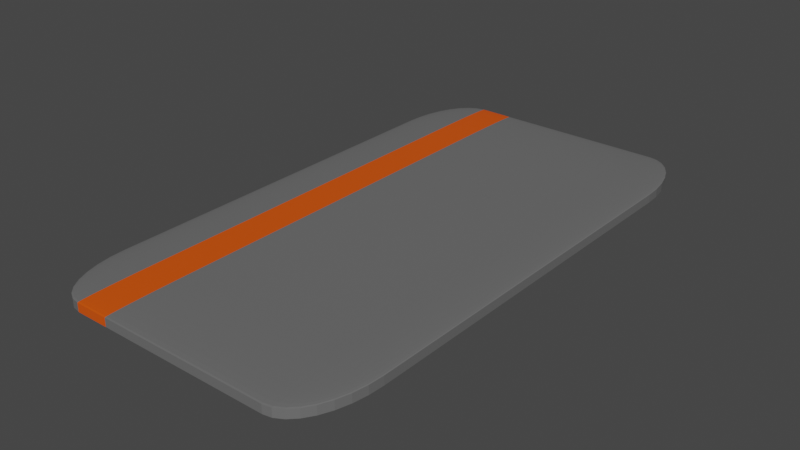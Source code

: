 # Source: OrangeKeyCard.blend  (saved by Blender 3.6.11; exported with 4.5.12 LTS)
import bpy
from mathutils import Matrix  # noqa: F401  (used for matrix-valued properties, if any)

bpy.ops.wm.read_factory_settings(use_empty=True)
scene = bpy.context.scene
scene.name = 'Scene'

# ---- collections
col_collection = bpy.data.collections.new('Collection'); scene.collection.children.link(col_collection)

# ---- materials (node trees are filled in below, after node groups)
mat_base = bpy.data.materials.new('Base')
mat_base.use_transparent_shadow = False
mat_orange = bpy.data.materials.new('Orange')
mat_orange.use_transparent_shadow = False

# ---- material node trees
mat_base.use_nodes = True; mat_base.node_tree.nodes.clear()
_N = mat_base.node_tree.nodes; _L = mat_base.node_tree.links
n0 = _N.new('ShaderNodeBsdfPrincipled'); n0.name = 'Principled BSDF'; n0.location = (10, 300)
n0.distribution = 'GGX'
n0.subsurface_method = 'RANDOM_WALK_SKIN'
n0.inputs[0].default_value = (0.1473, 0.1473, 0.1473, 1.0)
n0.inputs[3].default_value = 1.45
n0.inputs[27].default_value = (0.0, 0.0, 0.0, 1.0)
n0.inputs[28].default_value = 1.0
n1 = _N.new('ShaderNodeOutputMaterial'); n1.name = 'Material Output'; n1.location = (300, 300)
_L.new(n0.outputs[0], n1.inputs[0])
n1.is_active_output = True
mat_orange.use_nodes = True; mat_orange.node_tree.nodes.clear()
_N = mat_orange.node_tree.nodes; _L = mat_orange.node_tree.links
n0 = _N.new('ShaderNodeBsdfPrincipled'); n0.name = 'Principled BSDF'; n0.location = (10, 300)
n0.distribution = 'GGX'
n0.subsurface_method = 'RANDOM_WALK_SKIN'
n0.inputs[0].default_value = (0.7991, 0.0865, 0.0, 1.0)
n0.inputs[3].default_value = 1.45
n0.inputs[27].default_value = (0.0, 0.0, 0.0, 1.0)
n0.inputs[28].default_value = 1.0
n1 = _N.new('ShaderNodeOutputMaterial'); n1.name = 'Material Output'; n1.location = (300, 300)
_L.new(n0.outputs[0], n1.inputs[0])
n1.is_active_output = True

# ---- world
world_world = bpy.data.worlds.new('World'); scene.world = world_world
world_world.use_nodes = True; world_world.node_tree.nodes.clear()
_N = world_world.node_tree.nodes; _L = world_world.node_tree.links
n0 = _N.new('ShaderNodeOutputWorld'); n0.name = 'World Output'; n0.location = (300, 300)
n1 = _N.new('ShaderNodeBackground'); n1.name = 'Background'; n1.location = (10, 300)
n1.inputs[0].default_value = (0.05088, 0.05088, 0.05088, 1.0)
_L.new(n1.outputs[0], n0.inputs[0])
n0.is_active_output = True
world_world.color = (0.05088, 0.05088, 0.05088)
world_world.use_sun_shadow = False
world_world.sun_shadow_jitter_overblur = 0.0

# ---- meshes
me_cube_007 = bpy.data.meshes.new('Cube.007')
me_cube_007.from_pydata([(-0.71, -0.71, -1.0), (-0.71, -1.0, -0.71), (-1.0, -0.71, -0.71), (-0.71, -0.7666, -0.9944), (-0.71, -0.821, -0.9779), (-0.71, -0.8711, -0.9511), (-0.71, -0.9151, -0.9151), (-0.7666, -0.71, -0.9944), (-0.7683, -0.769, -0.9879), (-0.7684, -0.8239, -0.9702), (-0.7679, -0.8713, -0.9439), (-0.7676, -0.9109, -0.9111), (-0.821, -0.71, -0.9779), (-0.8237, -0.7691, -0.9702), (-0.8223, -0.8225, -0.9526), (-0.8189, -0.866, -0.9289), (-0.8169, -0.9006, -0.9006), (-0.8711, -0.71, -0.9511), (-0.8716, -0.7682, -0.9437), (-0.8661, -0.819, -0.9288), (-0.8582, -0.8582, -0.9105), (-0.854, -0.888, -0.888), (-0.8774, -0.8774, -0.8774), (-0.7666, -0.9944, -0.71), (-0.821, -0.9779, -0.71), (-0.8711, -0.9511, -0.71), (-0.9151, -0.9151, -0.71), (-0.71, -0.9944, -0.7666), (-0.769, -0.9879, -0.7683), (-0.8239, -0.9702, -0.7684), (-0.8713, -0.9439, -0.7679), (-0.9109, -0.9111, -0.7676), (-0.71, -0.9779, -0.821), (-0.7691, -0.9702, -0.8237), (-0.8225, -0.9526, -0.8223), (-0.866, -0.9289, -0.8189), (-0.9006, -0.9006, -0.8169), (-0.71, -0.9511, -0.8711), (-0.7682, -0.9437, -0.8716), (-0.819, -0.9288, -0.8661), (-0.8582, -0.9105, -0.8582), (-0.888, -0.888, -0.854), (-0.9944, -0.71, -0.7666), (-0.9779, -0.71, -0.821), (-0.9511, -0.71, -0.8711), (-0.9151, -0.71, -0.9151), (-0.9944, -0.7666, -0.71), (-0.9879, -0.7683, -0.769), (-0.9702, -0.7684, -0.8239), (-0.9439, -0.7679, -0.8713), (-0.9111, -0.7676, -0.9109), (-0.9779, -0.821, -0.71), (-0.9702, -0.8237, -0.7691), (-0.9526, -0.8223, -0.8225), (-0.9289, -0.8189, -0.866), (-0.9006, -0.8169, -0.9006), (-0.9511, -0.8711, -0.71), (-0.9437, -0.8716, -0.7682), (-0.9288, -0.8661, -0.819), (-0.9105, -0.8582, -0.8582), (-0.888, -0.854, -0.888), (-0.71, -1.0, 0.71), (-0.71, -0.71, 1.0), (-1.0, -0.71, 0.71), (-0.71, -0.9944, 0.7666), (-0.71, -0.9779, 0.821), (-0.71, -0.9511, 0.8711), (-0.71, -0.9151, 0.9151), (-0.7666, -0.9944, 0.71), (-0.7683, -0.9879, 0.769), (-0.7684, -0.9702, 0.8239), (-0.7679, -0.9439, 0.8713), (-0.7676, -0.9111, 0.9109), (-0.821, -0.9779, 0.71), (-0.8237, -0.9702, 0.7691), (-0.8223, -0.9526, 0.8225), (-0.8189, -0.9289, 0.866), (-0.8169, -0.9006, 0.9006), (-0.8711, -0.9511, 0.71), (-0.8716, -0.9437, 0.7682), (-0.8661, -0.9288, 0.819), (-0.8582, -0.9105, 0.8582), (-0.854, -0.888, 0.888), (-0.8774, -0.8774, 0.8774), (-0.7666, -0.71, 0.9944), (-0.821, -0.71, 0.9779), (-0.8711, -0.71, 0.9511), (-0.9151, -0.71, 0.9151), (-0.71, -0.7666, 0.9944), (-0.769, -0.7683, 0.9879), (-0.8239, -0.7684, 0.9702), (-0.8713, -0.7679, 0.9439), (-0.9109, -0.7676, 0.9111), (-0.71, -0.821, 0.9779), (-0.7691, -0.8237, 0.9702), (-0.8225, -0.8223, 0.9526), (-0.866, -0.8189, 0.9289), (-0.9006, -0.8169, 0.9006), (-0.71, -0.8711, 0.9511), (-0.7682, -0.8716, 0.9437), (-0.819, -0.8661, 0.9288), (-0.8582, -0.8582, 0.9105), (-0.888, -0.854, 0.888), (-0.9944, -0.7666, 0.71), (-0.9779, -0.821, 0.71), (-0.9511, -0.8711, 0.71), (-0.9151, -0.9151, 0.71), (-0.9944, -0.71, 0.7666), (-0.9879, -0.769, 0.7683), (-0.9702, -0.8239, 0.7684), (-0.9439, -0.8713, 0.7679), (-0.9111, -0.9109, 0.7676), (-0.9779, -0.71, 0.821), (-0.9702, -0.7691, 0.8237), (-0.9526, -0.8225, 0.8223), (-0.9289, -0.866, 0.8189), (-0.9006, -0.9006, 0.8169), (-0.9511, -0.71, 0.8711), (-0.9437, -0.7682, 0.8716), (-0.9288, -0.819, 0.8661), (-0.9105, -0.8582, 0.8582), (-0.888, -0.888, 0.854), (-0.71, 0.71, -1.0), (-1.0, 0.71, -0.71), (-0.71, 1.0, -0.71), (-0.7666, 0.71, -0.9944), (-0.821, 0.71, -0.9779), (-0.8711, 0.71, -0.9511), (-0.9151, 0.71, -0.9151), (-0.71, 0.7666, -0.9944), (-0.769, 0.7683, -0.9879), (-0.8239, 0.7684, -0.9702), (-0.8713, 0.7679, -0.9439), (-0.9109, 0.7676, -0.9111), (-0.71, 0.821, -0.9779), (-0.7691, 0.8237, -0.9702), (-0.8225, 0.8223, -0.9526), (-0.866, 0.8189, -0.9289), (-0.9006, 0.8169, -0.9006), (-0.71, 0.8711, -0.9511), (-0.7682, 0.8716, -0.9437), (-0.819, 0.8661, -0.9288), (-0.8582, 0.8582, -0.9105), (-0.888, 0.854, -0.888), (-0.8774, 0.8774, -0.8774), (-0.9944, 0.7666, -0.71), (-0.9779, 0.821, -0.71), (-0.9511, 0.8711, -0.71), (-0.9151, 0.9151, -0.71), (-0.9944, 0.71, -0.7666), (-0.9879, 0.769, -0.7683), (-0.9702, 0.8239, -0.7684), (-0.9439, 0.8713, -0.7679), (-0.9111, 0.9109, -0.7676), (-0.9779, 0.71, -0.821), (-0.9702, 0.7691, -0.8237), (-0.9526, 0.8225, -0.8223), (-0.9289, 0.866, -0.8189), (-0.9006, 0.9006, -0.8169), (-0.9511, 0.71, -0.8711), (-0.9437, 0.7682, -0.8716), (-0.9288, 0.819, -0.8661), (-0.9105, 0.8582, -0.8582), (-0.888, 0.888, -0.854), (-0.71, 0.9944, -0.7666), (-0.71, 0.9779, -0.821), (-0.71, 0.9511, -0.8711), (-0.71, 0.9151, -0.9151), (-0.7666, 0.9944, -0.71), (-0.7683, 0.9879, -0.769), (-0.7684, 0.9702, -0.8239), (-0.7679, 0.9439, -0.8713), (-0.7676, 0.9111, -0.9109), (-0.821, 0.9779, -0.71), (-0.8237, 0.9702, -0.7691), (-0.8223, 0.9526, -0.8225), (-0.8189, 0.9289, -0.866), (-0.8169, 0.9006, -0.9006), (-0.8711, 0.9511, -0.71), (-0.8716, 0.9437, -0.7682), (-0.8661, 0.9288, -0.819), (-0.8582, 0.9105, -0.8582), (-0.854, 0.888, -0.888), (-0.71, 0.71, 1.0), (-0.71, 1.0, 0.71), (-1.0, 0.71, 0.71), (-0.71, 0.7666, 0.9944), (-0.71, 0.821, 0.9779), (-0.71, 0.8711, 0.9511), (-0.71, 0.9151, 0.9151), (-0.7666, 0.71, 0.9944), (-0.7683, 0.769, 0.9879), (-0.7684, 0.8239, 0.9702), (-0.7679, 0.8713, 0.9439), (-0.7676, 0.9109, 0.9111), (-0.821, 0.71, 0.9779), (-0.8237, 0.7691, 0.9702), (-0.8223, 0.8225, 0.9526), (-0.8189, 0.866, 0.9289), (-0.8169, 0.9006, 0.9006), (-0.8711, 0.71, 0.9511), (-0.8716, 0.7682, 0.9437), (-0.8661, 0.819, 0.9288), (-0.8582, 0.8582, 0.9105), (-0.854, 0.888, 0.888), (-0.8774, 0.8774, 0.8774), (-0.7666, 0.9944, 0.71), (-0.821, 0.9779, 0.71), (-0.8711, 0.9511, 0.71), (-0.9151, 0.9151, 0.71), (-0.71, 0.9944, 0.7666), (-0.769, 0.9879, 0.7683), (-0.8239, 0.9702, 0.7684), (-0.8713, 0.9439, 0.7679), (-0.9109, 0.9111, 0.7676), (-0.71, 0.9779, 0.821), (-0.7691, 0.9702, 0.8237), (-0.8225, 0.9526, 0.8223), (-0.866, 0.9289, 0.8189), (-0.9006, 0.9006, 0.8169), (-0.71, 0.9511, 0.8711), (-0.7682, 0.9437, 0.8716), (-0.819, 0.9288, 0.8661), (-0.8582, 0.9105, 0.8582), (-0.888, 0.888, 0.854), (-0.9944, 0.71, 0.7666), (-0.9779, 0.71, 0.821), (-0.9511, 0.71, 0.8711), (-0.9151, 0.71, 0.9151), (-0.9944, 0.7666, 0.71), (-0.9879, 0.7683, 0.769), (-0.9702, 0.7684, 0.8239), (-0.9439, 0.7679, 0.8713), (-0.9111, 0.7676, 0.9109), (-0.9779, 0.821, 0.71), (-0.9702, 0.8237, 0.7691), (-0.9526, 0.8223, 0.8225), (-0.9289, 0.8189, 0.866), (-0.9006, 0.8169, 0.9006), (-0.9511, 0.8711, 0.71), (-0.9437, 0.8716, 0.7682), (-0.9288, 0.8661, 0.819), (-0.9105, 0.8582, 0.8582), (-0.888, 0.854, 0.888), (0.71, -0.71, -1.0), (1.0, -0.71, -0.71), (0.71, -1.0, -0.71), (0.7666, -0.71, -0.9944), (0.821, -0.71, -0.9779), (0.8711, -0.71, -0.9511), (0.9151, -0.71, -0.9151), (0.71, -0.7666, -0.9944), (0.769, -0.7683, -0.9879), (0.8239, -0.7684, -0.9702), (0.8713, -0.7679, -0.9439), (0.9109, -0.7676, -0.9111), (0.71, -0.821, -0.9779), (0.7691, -0.8237, -0.9702), (0.8225, -0.8223, -0.9526), (0.866, -0.8189, -0.9289), (0.9006, -0.8169, -0.9006), (0.71, -0.8711, -0.9511), (0.7682, -0.8716, -0.9437), (0.819, -0.8661, -0.9288), (0.8582, -0.8582, -0.9105), (0.888, -0.854, -0.888), (0.8774, -0.8774, -0.8774), (0.9944, -0.7666, -0.71), (0.9779, -0.821, -0.71), (0.9511, -0.8711, -0.71), (0.9151, -0.9151, -0.71), (0.9944, -0.71, -0.7666), (0.9879, -0.769, -0.7683), (0.9702, -0.8239, -0.7684), (0.9439, -0.8713, -0.7679), (0.9111, -0.9109, -0.7676), (0.9779, -0.71, -0.821), (0.9702, -0.7691, -0.8237), (0.9526, -0.8225, -0.8223), (0.9289, -0.866, -0.8189), (0.9006, -0.9006, -0.8169), (0.9511, -0.71, -0.8711), (0.9437, -0.7682, -0.8716), (0.9288, -0.819, -0.8661), (0.9105, -0.8582, -0.8582), (0.888, -0.888, -0.854), (0.71, -0.9944, -0.7666), (0.71, -0.9779, -0.821), (0.71, -0.9511, -0.8711), (0.71, -0.9151, -0.9151), (0.7666, -0.9944, -0.71), (0.7683, -0.9879, -0.769), (0.7684, -0.9702, -0.8239), (0.7679, -0.9439, -0.8713), (0.7676, -0.9111, -0.9109), (0.821, -0.9779, -0.71), (0.8237, -0.9702, -0.7691), (0.8223, -0.9526, -0.8225), (0.8189, -0.9289, -0.866), (0.8169, -0.9006, -0.9006), (0.8711, -0.9511, -0.71), (0.8716, -0.9437, -0.7682), (0.8661, -0.9288, -0.819), (0.8582, -0.9105, -0.8582), (0.854, -0.888, -0.888), (0.71, -0.71, 1.0), (0.71, -1.0, 0.71), (1.0, -0.71, 0.71), (0.71, -0.7666, 0.9944), (0.71, -0.821, 0.9779), (0.71, -0.8711, 0.9511), (0.71, -0.9151, 0.9151), (0.7666, -0.71, 0.9944), (0.7683, -0.769, 0.9879), (0.7684, -0.8239, 0.9702), (0.7679, -0.8713, 0.9439), (0.7676, -0.9109, 0.9111), (0.821, -0.71, 0.9779), (0.8237, -0.7691, 0.9702), (0.8223, -0.8225, 0.9526), (0.8189, -0.866, 0.9289), (0.8169, -0.9006, 0.9006), (0.8711, -0.71, 0.9511), (0.8716, -0.7682, 0.9437), (0.8661, -0.819, 0.9288), (0.8582, -0.8582, 0.9105), (0.854, -0.888, 0.888), (0.8774, -0.8774, 0.8774), (0.7666, -0.9944, 0.71), (0.821, -0.9779, 0.71), (0.8711, -0.9511, 0.71), (0.9151, -0.9151, 0.71), (0.71, -0.9944, 0.7666), (0.769, -0.9879, 0.7683), (0.8239, -0.9702, 0.7684), (0.8713, -0.9439, 0.7679), (0.9109, -0.9111, 0.7676), (0.71, -0.9779, 0.821), (0.7691, -0.9702, 0.8237), (0.8225, -0.9526, 0.8223), (0.866, -0.9289, 0.8189), (0.9006, -0.9006, 0.8169), (0.71, -0.9511, 0.8711), (0.7682, -0.9437, 0.8716), (0.819, -0.9288, 0.8661), (0.8582, -0.9105, 0.8582), (0.888, -0.888, 0.854), (0.9944, -0.71, 0.7666), (0.9779, -0.71, 0.821), (0.9511, -0.71, 0.8711), (0.9151, -0.71, 0.9151), (0.9944, -0.7666, 0.71), (0.9879, -0.7683, 0.769), (0.9702, -0.7684, 0.8239), (0.9439, -0.7679, 0.8713), (0.9111, -0.7676, 0.9109), (0.9779, -0.821, 0.71), (0.9702, -0.8237, 0.7691), (0.9526, -0.8223, 0.8225), (0.9289, -0.8189, 0.866), (0.9006, -0.8169, 0.9006), (0.9511, -0.8711, 0.71), (0.9437, -0.8716, 0.7682), (0.9288, -0.8661, 0.819), (0.9105, -0.8582, 0.8582), (0.888, -0.854, 0.888), (0.71, 0.71, -1.0), (0.71, 1.0, -0.71), (1.0, 0.71, -0.71), (0.71, 0.7666, -0.9944), (0.71, 0.821, -0.9779), (0.71, 0.8711, -0.9511), (0.71, 0.9151, -0.9151), (0.7666, 0.71, -0.9944), (0.7683, 0.769, -0.9879), (0.7684, 0.8239, -0.9702), (0.7679, 0.8713, -0.9439), (0.7676, 0.9109, -0.9111), (0.821, 0.71, -0.9779), (0.8237, 0.7691, -0.9702), (0.8223, 0.8225, -0.9526), (0.8189, 0.866, -0.9289), (0.8169, 0.9006, -0.9006), (0.8711, 0.71, -0.9511), (0.8716, 0.7682, -0.9437), (0.8661, 0.819, -0.9288), (0.8582, 0.8582, -0.9105), (0.854, 0.888, -0.888), (0.8774, 0.8774, -0.8774), (0.7666, 0.9944, -0.71), (0.821, 0.9779, -0.71), (0.8711, 0.9511, -0.71), (0.9151, 0.9151, -0.71), (0.71, 0.9944, -0.7666), (0.769, 0.9879, -0.7683), (0.8239, 0.9702, -0.7684), (0.8713, 0.9439, -0.7679), (0.9109, 0.9111, -0.7676), (0.71, 0.9779, -0.821), (0.7691, 0.9702, -0.8237), (0.8225, 0.9526, -0.8223), (0.866, 0.9289, -0.8189), (0.9006, 0.9006, -0.8169), (0.71, 0.9511, -0.8711), (0.7682, 0.9437, -0.8716), (0.819, 0.9288, -0.8661), (0.8582, 0.9105, -0.8582), (0.888, 0.888, -0.854), (0.9944, 0.71, -0.7666), (0.9779, 0.71, -0.821), (0.9511, 0.71, -0.8711), (0.9151, 0.71, -0.9151), (0.9944, 0.7666, -0.71), (0.9879, 0.7683, -0.769), (0.9702, 0.7684, -0.8239), (0.9439, 0.7679, -0.8713), (0.9111, 0.7676, -0.9109), (0.9779, 0.821, -0.71), (0.9702, 0.8237, -0.7691), (0.9526, 0.8223, -0.8225), (0.9289, 0.8189, -0.866), (0.9006, 0.8169, -0.9006), (0.9511, 0.8711, -0.71), (0.9437, 0.8716, -0.7682), (0.9288, 0.8661, -0.819), (0.9105, 0.8582, -0.8582), (0.888, 0.854, -0.888), (0.71, 0.71, 1.0), (1.0, 0.71, 0.71), (0.71, 1.0, 0.71), (0.7666, 0.71, 0.9944), (0.821, 0.71, 0.9779), (0.8711, 0.71, 0.9511), (0.9151, 0.71, 0.9151), (0.71, 0.7666, 0.9944), (0.769, 0.7683, 0.9879), (0.8239, 0.7684, 0.9702), (0.8713, 0.7679, 0.9439), (0.9109, 0.7676, 0.9111), (0.71, 0.821, 0.9779), (0.7691, 0.8237, 0.9702), (0.8225, 0.8223, 0.9526), (0.866, 0.8189, 0.9289), (0.9006, 0.8169, 0.9006), (0.71, 0.8711, 0.9511), (0.7682, 0.8716, 0.9437), (0.819, 0.8661, 0.9288), (0.8582, 0.8582, 0.9105), (0.888, 0.854, 0.888), (0.8774, 0.8774, 0.8774), (0.9944, 0.7666, 0.71), (0.9779, 0.821, 0.71), (0.9511, 0.8711, 0.71), (0.9151, 0.9151, 0.71), (0.9944, 0.71, 0.7666), (0.9879, 0.769, 0.7683), (0.9702, 0.8239, 0.7684), (0.9439, 0.8713, 0.7679), (0.9111, 0.9109, 0.7676), (0.9779, 0.71, 0.821), (0.9702, 0.7691, 0.8237), (0.9526, 0.8225, 0.8223), (0.9289, 0.866, 0.8189), (0.9006, 0.9006, 0.8169), (0.9511, 0.71, 0.8711), (0.9437, 0.7682, 0.8716), (0.9288, 0.819, 0.8661), (0.9105, 0.8582, 0.8582), (0.888, 0.888, 0.854), (0.71, 0.9944, 0.7666), (0.71, 0.9779, 0.821), (0.71, 0.9511, 0.8711), (0.71, 0.9151, 0.9151), (0.7666, 0.9944, 0.71), (0.7683, 0.9879, 0.769), (0.7684, 0.9702, 0.8239), (0.7679, 0.9439, 0.8713), (0.7676, 0.9111, 0.9109), (0.821, 0.9779, 0.71), (0.8237, 0.9702, 0.7691), (0.8223, 0.9526, 0.8225), (0.8189, 0.9289, 0.866), (0.8169, 0.9006, 0.9006), (0.8711, 0.9511, 0.71), (0.8716, 0.9437, 0.7682), (0.8661, 0.9288, 0.819), (0.8582, 0.9105, 0.8582), (0.854, 0.888, 0.888), (-0.2367, 0.71, -1.0), (-0.71, 0.71, -1.0), (-0.71, 0.7666, -0.9944), (-0.2367, 0.7666, -0.9944), (-0.71, 0.821, -0.9779), (-0.2367, 0.821, -0.9779), (-0.71, 0.8711, -0.9511), (-0.2367, 0.8711, -0.9511), (-0.71, 0.9151, -0.9151), (-0.2367, 0.9151, -0.9151), (-0.71, 0.9511, -0.8711), (-0.2367, 0.9511, -0.8711), (-0.71, 0.9779, -0.821), (-0.2367, 0.9779, -0.821), (-0.71, 0.9944, -0.7666), (-0.2367, 0.9944, -0.7666), (-0.71, 1.0, -0.71), (-0.2367, 1.0, -0.71), (-0.71, 0.71, 1.0), (-0.2367, 0.71, 1.0), (-0.2367, 0.7666, 0.9944), (-0.71, 0.7666, 0.9944), (-0.2367, 0.821, 0.9779), (-0.71, 0.821, 0.9779), (-0.2367, 0.8711, 0.9511), (-0.71, 0.8711, 0.9511), (-0.2367, 0.9151, 0.9151), (-0.71, 0.9151, 0.9151), (-0.2367, 0.9511, 0.8711), (-0.71, 0.9511, 0.8711), (-0.2367, 0.9779, 0.821), (-0.71, 0.9779, 0.821), (-0.2367, 0.9944, 0.7666), (-0.71, 0.9944, 0.7666), (-0.2367, 1.0, 0.71), (-0.71, 1.0, 0.71), (-0.71, -0.71, -1.0), (-0.2367, -0.71, -1.0), (-0.2367, -0.7666, -0.9944), (-0.71, -0.7666, -0.9944), (-0.2367, -0.821, -0.9779), (-0.71, -0.821, -0.9779), (-0.2367, -0.8711, -0.9511), (-0.71, -0.8711, -0.9511), (-0.2367, -0.9151, -0.9151), (-0.71, -0.9151, -0.9151), (-0.2367, -0.9511, -0.8711), (-0.71, -0.9511, -0.8711), (-0.2367, -0.9779, -0.821), (-0.71, -0.9779, -0.821), (-0.2367, -0.9944, -0.7666), (-0.71, -0.9944, -0.7666), (-0.2367, -1.0, -0.71), (-0.71, -1.0, -0.71), (-0.2367, -0.71, 1.0), (-0.71, -0.71, 1.0), (-0.71, -0.7666, 0.9944), (-0.2367, -0.7666, 0.9944), (-0.71, -0.821, 0.9779), (-0.2367, -0.821, 0.9779), (-0.71, -0.8711, 0.9511), (-0.2367, -0.8711, 0.9511), (-0.71, -0.9151, 0.9151), (-0.2367, -0.9151, 0.9151), (-0.71, -0.9511, 0.8711), (-0.2367, -0.9511, 0.8711), (-0.71, -0.9779, 0.821), (-0.2367, -0.9779, 0.821), (-0.71, -0.9944, 0.7666), (-0.2367, -0.9944, 0.7666), (-0.71, -1.0, 0.71), (-0.2367, -1.0, 0.71), (-0.4722, 0.71, -1.0), (-0.4722, 0.7666, -0.9944), (-0.4722, 0.821, -0.9779), (-0.4722, 0.8711, -0.9511), (-0.4722, 0.9151, -0.9151), (-0.4722, 0.9511, -0.8711), (-0.4722, 0.9779, -0.821), (-0.4722, 0.9944, -0.7666), (-0.4722, 1.0, -0.71), (-0.4722, 0.71, 1.0), (-0.4722, 0.7666, 0.9944), (-0.4722, 0.821, 0.9779), (-0.4722, 0.8711, 0.9511), (-0.4722, 0.9151, 0.9151), (-0.4722, 0.9511, 0.8711), (-0.4722, 0.9779, 0.821), (-0.4722, 0.9944, 0.7666), (-0.4722, 1.0, 0.71), (-0.4722, -0.71, -1.0), (-0.4722, -0.7666, -0.9944), (-0.4722, -0.821, -0.9779), (-0.4722, -0.8711, -0.9511), (-0.4722, -0.9151, -0.9151), (-0.4722, -0.9511, -0.8711), (-0.4722, -0.9779, -0.821), (-0.4722, -0.9944, -0.7666), (-0.4722, -1.0, -0.71), (-0.4722, -0.71, 1.0), (-0.4722, -0.7666, 0.9944), (-0.4722, -0.821, 0.9779), (-0.4722, -0.8711, 0.9511), (-0.4722, -0.9151, 0.9151), (-0.4722, -0.9511, 0.8711), (-0.4722, -0.9779, 0.821), (-0.4722, -0.9944, 0.7666), (-0.4722, -1.0, 0.71)], [], [(541, 558, 61, 1), (368, 428, 307, 245), (506, 183, 62, 543), (2, 63, 185, 123), (505, 522, 429, 367), (0, 3, 8, 7), (3, 4, 9, 8), (4, 5, 10, 9), (5, 6, 11, 10), (7, 8, 13, 12), (8, 9, 14, 13), (9, 10, 15, 14), (10, 11, 16, 15), (12, 13, 18, 17), (13, 14, 19, 18), (14, 15, 20, 19), (15, 16, 21, 20), (17, 18, 50, 45), (18, 19, 55, 50), (19, 20, 60, 55), (20, 21, 22, 60), (1, 23, 28, 27), (23, 24, 29, 28), (24, 25, 30, 29), (25, 26, 31, 30), (27, 28, 33, 32), (28, 29, 34, 33), (29, 30, 35, 34), (30, 31, 36, 35), (32, 33, 38, 37), (33, 34, 39, 38), (34, 35, 40, 39), (35, 36, 41, 40), (37, 38, 11, 6), (38, 39, 16, 11), (39, 40, 21, 16), (40, 41, 22, 21), (2, 42, 47, 46), (42, 43, 48, 47), (43, 44, 49, 48), (44, 45, 50, 49), (46, 47, 52, 51), (47, 48, 53, 52), (48, 49, 54, 53), (49, 50, 55, 54), (51, 52, 57, 56), (52, 53, 58, 57), (53, 54, 59, 58), (54, 55, 60, 59), (56, 57, 31, 26), (57, 58, 36, 31), (58, 59, 41, 36), (59, 60, 22, 41), (61, 64, 69, 68), (64, 65, 70, 69), (65, 66, 71, 70), (66, 67, 72, 71), (68, 69, 74, 73), (69, 70, 75, 74), (70, 71, 76, 75), (71, 72, 77, 76), (73, 74, 79, 78), (74, 75, 80, 79), (75, 76, 81, 80), (76, 77, 82, 81), (78, 79, 111, 106), (79, 80, 116, 111), (80, 81, 121, 116), (81, 82, 83, 121), (62, 84, 89, 88), (84, 85, 90, 89), (85, 86, 91, 90), (86, 87, 92, 91), (88, 89, 94, 93), (89, 90, 95, 94), (90, 91, 96, 95), (91, 92, 97, 96), (93, 94, 99, 98), (94, 95, 100, 99), (95, 96, 101, 100), (96, 97, 102, 101), (98, 99, 72, 67), (99, 100, 77, 72), (100, 101, 82, 77), (101, 102, 83, 82), (63, 103, 108, 107), (103, 104, 109, 108), (104, 105, 110, 109), (105, 106, 111, 110), (107, 108, 113, 112), (108, 109, 114, 113), (109, 110, 115, 114), (110, 111, 116, 115), (112, 113, 118, 117), (113, 114, 119, 118), (114, 115, 120, 119), (115, 116, 121, 120), (117, 118, 92, 87), (118, 119, 97, 92), (119, 120, 102, 97), (120, 121, 83, 102), (122, 125, 130, 129), (125, 126, 131, 130), (126, 127, 132, 131), (127, 128, 133, 132), (129, 130, 135, 134), (130, 131, 136, 135), (131, 132, 137, 136), (132, 133, 138, 137), (134, 135, 140, 139), (135, 136, 141, 140), (136, 137, 142, 141), (137, 138, 143, 142), (139, 140, 172, 167), (140, 141, 177, 172), (141, 142, 182, 177), (142, 143, 144, 182), (123, 145, 150, 149), (145, 146, 151, 150), (146, 147, 152, 151), (147, 148, 153, 152), (149, 150, 155, 154), (150, 151, 156, 155), (151, 152, 157, 156), (152, 153, 158, 157), (154, 155, 160, 159), (155, 156, 161, 160), (156, 157, 162, 161), (157, 158, 163, 162), (159, 160, 133, 128), (160, 161, 138, 133), (161, 162, 143, 138), (162, 163, 144, 143), (124, 164, 169, 168), (164, 165, 170, 169), (165, 166, 171, 170), (166, 167, 172, 171), (168, 169, 174, 173), (169, 170, 175, 174), (170, 171, 176, 175), (171, 172, 177, 176), (173, 174, 179, 178), (174, 175, 180, 179), (175, 176, 181, 180), (176, 177, 182, 181), (178, 179, 153, 148), (179, 180, 158, 153), (180, 181, 163, 158), (181, 182, 144, 163), (183, 186, 191, 190), (186, 187, 192, 191), (187, 188, 193, 192), (188, 189, 194, 193), (190, 191, 196, 195), (191, 192, 197, 196), (192, 193, 198, 197), (193, 194, 199, 198), (195, 196, 201, 200), (196, 197, 202, 201), (197, 198, 203, 202), (198, 199, 204, 203), (200, 201, 233, 228), (201, 202, 238, 233), (202, 203, 243, 238), (203, 204, 205, 243), (184, 206, 211, 210), (206, 207, 212, 211), (207, 208, 213, 212), (208, 209, 214, 213), (210, 211, 216, 215), (211, 212, 217, 216), (212, 213, 218, 217), (213, 214, 219, 218), (215, 216, 221, 220), (216, 217, 222, 221), (217, 218, 223, 222), (218, 219, 224, 223), (220, 221, 194, 189), (221, 222, 199, 194), (222, 223, 204, 199), (223, 224, 205, 204), (185, 225, 230, 229), (225, 226, 231, 230), (226, 227, 232, 231), (227, 228, 233, 232), (229, 230, 235, 234), (230, 231, 236, 235), (231, 232, 237, 236), (232, 233, 238, 237), (234, 235, 240, 239), (235, 236, 241, 240), (236, 237, 242, 241), (237, 238, 243, 242), (239, 240, 214, 209), (240, 241, 219, 214), (241, 242, 224, 219), (242, 243, 205, 224), (244, 247, 252, 251), (247, 248, 253, 252), (248, 249, 254, 253), (249, 250, 255, 254), (251, 252, 257, 256), (252, 253, 258, 257), (253, 254, 259, 258), (254, 255, 260, 259), (256, 257, 262, 261), (257, 258, 263, 262), (258, 259, 264, 263), (259, 260, 265, 264), (261, 262, 294, 289), (262, 263, 299, 294), (263, 264, 304, 299), (264, 265, 266, 304), (245, 267, 272, 271), (267, 268, 273, 272), (268, 269, 274, 273), (269, 270, 275, 274), (271, 272, 277, 276), (272, 273, 278, 277), (273, 274, 279, 278), (274, 275, 280, 279), (276, 277, 282, 281), (277, 278, 283, 282), (278, 279, 284, 283), (279, 280, 285, 284), (281, 282, 255, 250), (282, 283, 260, 255), (283, 284, 265, 260), (284, 285, 266, 265), (246, 286, 291, 290), (286, 287, 292, 291), (287, 288, 293, 292), (288, 289, 294, 293), (290, 291, 296, 295), (291, 292, 297, 296), (292, 293, 298, 297), (293, 294, 299, 298), (295, 296, 301, 300), (296, 297, 302, 301), (297, 298, 303, 302), (298, 299, 304, 303), (300, 301, 275, 270), (301, 302, 280, 275), (302, 303, 285, 280), (303, 304, 266, 285), (305, 308, 313, 312), (308, 309, 314, 313), (309, 310, 315, 314), (310, 311, 316, 315), (312, 313, 318, 317), (313, 314, 319, 318), (314, 315, 320, 319), (315, 316, 321, 320), (317, 318, 323, 322), (318, 319, 324, 323), (319, 320, 325, 324), (320, 321, 326, 325), (322, 323, 355, 350), (323, 324, 360, 355), (324, 325, 365, 360), (325, 326, 327, 365), (306, 328, 333, 332), (328, 329, 334, 333), (329, 330, 335, 334), (330, 331, 336, 335), (332, 333, 338, 337), (333, 334, 339, 338), (334, 335, 340, 339), (335, 336, 341, 340), (337, 338, 343, 342), (338, 339, 344, 343), (339, 340, 345, 344), (340, 341, 346, 345), (342, 343, 316, 311), (343, 344, 321, 316), (344, 345, 326, 321), (345, 346, 327, 326), (307, 347, 352, 351), (347, 348, 353, 352), (348, 349, 354, 353), (349, 350, 355, 354), (351, 352, 357, 356), (352, 353, 358, 357), (353, 354, 359, 358), (354, 355, 360, 359), (356, 357, 362, 361), (357, 358, 363, 362), (358, 359, 364, 363), (359, 360, 365, 364), (361, 362, 336, 331), (362, 363, 341, 336), (363, 364, 346, 341), (364, 365, 327, 346), (366, 369, 374, 373), (369, 370, 375, 374), (370, 371, 376, 375), (371, 372, 377, 376), (373, 374, 379, 378), (374, 375, 380, 379), (375, 376, 381, 380), (376, 377, 382, 381), (378, 379, 384, 383), (379, 380, 385, 384), (380, 381, 386, 385), (381, 382, 387, 386), (383, 384, 416, 411), (384, 385, 421, 416), (385, 386, 426, 421), (386, 387, 388, 426), (367, 389, 394, 393), (389, 390, 395, 394), (390, 391, 396, 395), (391, 392, 397, 396), (393, 394, 399, 398), (394, 395, 400, 399), (395, 396, 401, 400), (396, 397, 402, 401), (398, 399, 404, 403), (399, 400, 405, 404), (400, 401, 406, 405), (401, 402, 407, 406), (403, 404, 377, 372), (404, 405, 382, 377), (405, 406, 387, 382), (406, 407, 388, 387), (368, 408, 413, 412), (408, 409, 414, 413), (409, 410, 415, 414), (410, 411, 416, 415), (412, 413, 418, 417), (413, 414, 419, 418), (414, 415, 420, 419), (415, 416, 421, 420), (417, 418, 423, 422), (418, 419, 424, 423), (419, 420, 425, 424), (420, 421, 426, 425), (422, 423, 397, 392), (423, 424, 402, 397), (424, 425, 407, 402), (425, 426, 388, 407), (427, 430, 435, 434), (430, 431, 436, 435), (431, 432, 437, 436), (432, 433, 438, 437), (434, 435, 440, 439), (435, 436, 441, 440), (436, 437, 442, 441), (437, 438, 443, 442), (439, 440, 445, 444), (440, 441, 446, 445), (441, 442, 447, 446), (442, 443, 448, 447), (444, 445, 477, 472), (445, 446, 482, 477), (446, 447, 487, 482), (447, 448, 449, 487), (428, 450, 455, 454), (450, 451, 456, 455), (451, 452, 457, 456), (452, 453, 458, 457), (454, 455, 460, 459), (455, 456, 461, 460), (456, 457, 462, 461), (457, 458, 463, 462), (459, 460, 465, 464), (460, 461, 466, 465), (461, 462, 467, 466), (462, 463, 468, 467), (464, 465, 438, 433), (465, 466, 443, 438), (466, 467, 448, 443), (467, 468, 449, 448), (429, 469, 474, 473), (469, 470, 475, 474), (470, 471, 476, 475), (471, 472, 477, 476), (473, 474, 479, 478), (474, 475, 480, 479), (475, 476, 481, 480), (476, 477, 482, 481), (478, 479, 484, 483), (479, 480, 485, 484), (480, 481, 486, 485), (481, 482, 487, 486), (483, 484, 458, 453), (484, 485, 463, 458), (485, 486, 468, 463), (486, 487, 449, 468), (122, 0, 7, 125), (125, 7, 12, 126), (126, 12, 17, 127), (127, 17, 45, 128), (128, 45, 44, 159), (159, 44, 43, 154), (154, 43, 42, 149), (149, 42, 2, 123), (1, 61, 68, 23), (23, 68, 73, 24), (24, 73, 78, 25), (25, 78, 106, 26), (26, 106, 105, 56), (56, 105, 104, 51), (51, 104, 103, 46), (46, 103, 63, 2), (62, 183, 190, 84), (84, 190, 195, 85), (85, 195, 200, 86), (86, 200, 228, 87), (87, 228, 227, 117), (117, 227, 226, 112), (112, 226, 225, 107), (107, 225, 185, 63), (184, 124, 168, 206), (206, 168, 173, 207), (207, 173, 178, 208), (208, 178, 148, 209), (209, 148, 147, 239), (239, 147, 146, 234), (234, 146, 145, 229), (229, 145, 123, 185), (489, 122, 129, 490), (490, 129, 134, 492), (492, 134, 139, 494), (494, 139, 167, 496), (496, 167, 166, 498), (498, 166, 165, 500), (500, 165, 164, 502), (502, 164, 124, 504), (507, 427, 434, 508), (508, 434, 439, 510), (510, 439, 444, 512), (512, 444, 472, 514), (514, 472, 471, 516), (516, 471, 470, 518), (518, 470, 469, 520), (520, 469, 429, 522), (428, 368, 412, 450), (450, 412, 417, 451), (451, 417, 422, 452), (452, 422, 392, 453), (453, 392, 391, 483), (483, 391, 390, 478), (478, 390, 389, 473), (473, 389, 367, 429), (244, 366, 373, 247), (247, 373, 378, 248), (248, 378, 383, 249), (249, 383, 411, 250), (250, 411, 410, 281), (281, 410, 409, 276), (276, 409, 408, 271), (271, 408, 368, 245), (427, 305, 312, 430), (430, 312, 317, 431), (431, 317, 322, 432), (432, 322, 350, 433), (433, 350, 349, 464), (464, 349, 348, 459), (459, 348, 347, 454), (454, 347, 307, 428), (306, 246, 290, 328), (328, 290, 295, 329), (329, 295, 300, 330), (330, 300, 270, 331), (331, 270, 269, 361), (361, 269, 268, 356), (356, 268, 267, 351), (351, 267, 245, 307), (525, 244, 251, 526), (526, 251, 256, 528), (528, 256, 261, 530), (530, 261, 289, 532), (532, 289, 288, 534), (534, 288, 287, 536), (536, 287, 286, 538), (538, 286, 246, 540), (543, 62, 88, 544), (544, 88, 93, 546), (546, 93, 98, 548), (548, 98, 67, 550), (550, 67, 66, 552), (552, 66, 65, 554), (554, 65, 64, 556), (556, 64, 61, 558), (488, 366, 244, 525), (122, 489, 524, 0), (560, 488, 525, 578), (332, 557, 559, 306), (594, 556, 558, 595), (337, 555, 557, 332), (593, 554, 556, 594), (342, 553, 555, 337), (592, 552, 554, 593), (311, 551, 553, 342), (591, 550, 552, 592), (310, 549, 551, 311), (590, 548, 550, 591), (309, 547, 549, 310), (589, 546, 548, 590), (308, 545, 547, 309), (588, 544, 546, 589), (305, 542, 545, 308), (587, 543, 544, 588), (27, 539, 541, 1), (585, 538, 540, 586), (32, 537, 539, 27), (584, 536, 538, 585), (37, 535, 537, 32), (583, 534, 536, 584), (6, 533, 535, 37), (582, 532, 534, 583), (5, 531, 533, 6), (581, 530, 532, 582), (4, 529, 531, 5), (580, 528, 530, 581), (3, 527, 529, 4), (579, 526, 528, 580), (0, 524, 527, 3), (578, 525, 526, 579), (210, 521, 523, 184), (576, 520, 522, 577), (215, 519, 521, 210), (575, 518, 520, 576), (220, 517, 519, 215), (574, 516, 518, 575), (189, 515, 517, 220), (573, 514, 516, 574), (188, 513, 515, 189), (572, 512, 514, 573), (187, 511, 513, 188), (571, 510, 512, 572), (186, 509, 511, 187), (570, 508, 510, 571), (183, 506, 509, 186), (569, 507, 508, 570), (393, 503, 505, 367), (567, 502, 504, 568), (398, 501, 503, 393), (566, 500, 502, 567), (403, 499, 501, 398), (565, 498, 500, 566), (372, 497, 499, 403), (564, 496, 498, 565), (371, 495, 497, 372), (563, 494, 496, 564), (370, 493, 495, 371), (562, 492, 494, 563), (369, 491, 493, 370), (561, 490, 492, 562), (366, 488, 491, 369), (560, 489, 490, 561), (124, 184, 523, 504), (568, 577, 522, 505), (427, 507, 542, 305), (569, 506, 543, 587), (246, 306, 559, 540), (586, 595, 558, 541), (540, 559, 595, 586), (507, 569, 587, 542), (504, 523, 577, 568), (488, 560, 561, 491), (491, 561, 562, 493), (493, 562, 563, 495), (495, 563, 564, 497), (497, 564, 565, 499), (499, 565, 566, 501), (501, 566, 567, 503), (503, 567, 568, 505), (506, 569, 570, 509), (509, 570, 571, 511), (511, 571, 572, 513), (513, 572, 573, 515), (515, 573, 574, 517), (517, 574, 575, 519), (519, 575, 576, 521), (521, 576, 577, 523), (524, 578, 579, 527), (527, 579, 580, 529), (529, 580, 581, 531), (531, 581, 582, 533), (533, 582, 583, 535), (535, 583, 584, 537), (537, 584, 585, 539), (539, 585, 586, 541), (542, 587, 588, 545), (545, 588, 589, 547), (547, 589, 590, 549), (549, 590, 591, 551), (551, 591, 592, 553), (553, 592, 593, 555), (555, 593, 594, 557), (557, 594, 595, 559), (489, 560, 578, 524)])
me_cube_007.polygons.foreach_set('material_index', [0, 0, 0, 0, 0, 0, 0, 0, 0, 0, 0, 0, 0, 0, 0, 0, 0, 0, 0, 0, 0, 0, 0, 0, 0, 0, 0, 0, 0, 0, 0, 0, 0, 0, 0, 0, 0, 0, 0, 0, 0, 0, 0, 0, 0, 0, 0, 0, 0, 0, 0, 0, 0, 0, 0, 0, 0, 0, 0, 0, 0, 0, 0, 0, 0, 0, 0, 0, 0, 0, 0, 0, 0, 0, 0, 0, 0, 0, 0, 0, 0, 0, 0, 0, 0, 0, 0, 0, 0, 0, 0, 0, 0, 0, 0, 0, 0, 0, 0, 0, 0, 0, 0, 0, 0, 0, 0, 0, 0, 0, 0, 0, 0, 0, 0, 0, 0, 0, 0, 0, 0, 0, 0, 0, 0, 0, 0, 0, 0, 0, 0, 0, 0, 0, 0, 0, 0, 0, 0, 0, 0, 0, 0, 0, 0, 0, 0, 0, 0, 0, 0, 0, 0, 0, 0, 0, 0, 0, 0, 0, 0, 0, 0, 0, 0, 0, 0, 0, 0, 0, 0, 0, 0, 0, 0, 0, 0, 0, 0, 0, 0, 0, 0, 0, 0, 0, 0, 0, 0, 0, 0, 0, 0, 0, 0, 0, 0, 0, 0, 0, 0, 0, 0, 0, 0, 0, 0, 0, 0, 0, 0, 0, 0, 0, 0, 0, 0, 0, 0, 0, 0, 0, 0, 0, 0, 0, 0, 0, 0, 0, 0, 0, 0, 0, 0, 0, 0, 0, 0, 0, 0, 0, 0, 0, 0, 0, 0, 0, 0, 0, 0, 0, 0, 0, 0, 0, 0, 0, 0, 0, 0, 0, 0, 0, 0, 0, 0, 0, 0, 0, 0, 0, 0, 0, 0, 0, 0, 0, 0, 0, 0, 0, 0, 0, 0, 0, 0, 0, 0, 0, 0, 0, 0, 0, 0, 0, 0, 0, 0, 0, 0, 0, 0, 0, 0, 0, 0, 0, 0, 0, 0, 0, 0, 0, 0, 0, 0, 0, 0, 0, 0, 0, 0, 0, 0, 0, 0, 0, 0, 0, 0, 0, 0, 0, 0, 0, 0, 0, 0, 0, 0, 0, 0, 0, 0, 0, 0, 0, 0, 0, 0, 0, 0, 0, 0, 0, 0, 0, 0, 0, 0, 0, 0, 0, 0, 0, 0, 0, 0, 0, 0, 0, 0, 0, 0, 0, 0, 0, 0, 0, 0, 0, 0, 0, 0, 0, 0, 0, 0, 0, 0, 0, 0, 0, 0, 0, 0, 0, 0, 0, 0, 0, 0, 0, 0, 0, 0, 0, 0, 0, 0, 0, 0, 0, 0, 0, 0, 0, 0, 0, 0, 0, 0, 0, 0, 0, 0, 0, 0, 0, 0, 0, 0, 0, 0, 0, 0, 0, 0, 0, 0, 0, 0, 0, 0, 0, 0, 0, 0, 0, 0, 0, 0, 0, 0, 0, 0, 0, 0, 0, 0, 0, 0, 0, 0, 0, 0, 0, 0, 0, 0, 0, 0, 0, 0, 0, 0, 0, 0, 0, 0, 0, 0, 0, 0, 0, 0, 0, 0, 1, 0, 1, 0, 1, 0, 1, 0, 1, 0, 1, 0, 1, 0, 1, 0, 0, 0, 0, 0, 0, 0, 0, 0, 0, 0, 0, 0, 0, 0, 0, 0, 0, 0, 0, 0, 0, 0, 0, 0, 0, 0, 0, 0, 0, 0, 0, 0, 1, 0, 1, 0, 1, 0, 1, 0, 1, 0, 1, 0, 1, 0, 1, 0, 0, 0, 1, 0, 1, 0, 0, 1, 0, 0, 0, 0, 0, 0, 0, 0, 1, 1, 1, 1, 1, 1, 1, 1, 1, 1, 1, 1, 1, 1, 1, 1, 0, 0, 0, 0, 0, 0, 0, 0, 1])
_uv = me_cube_007.uv_layers.new(name='UVMap')
_uv.uv.foreach_set('vector', [0.4112, 0.9638, 0.5888, 0.9637, 0.5888, 0.9637, 0.4112, 0.9638, 0.4112, 0.5362, 0.5888, 0.5362, 0.5888, 0.7137, 0.4112, 0.7138, 0.8388, 0.5362, 0.8388, 0.5362, 0.8387, 0.7137, 0.8387, 0.7137, 0.4112, 0.03625, 0.5888, 0.03625, 0.5888, 0.2137, 0.4112, 0.2138, 0.4112, 0.3454, 0.5888, 0.3454, 0.5888, 0.4637, 0.4112, 0.4638, 0.1612, 0.7138, 0.1612, 0.7208, 0.154, 0.7211, 0.1542, 0.7138, 0.1612, 0.7208, 0.1612, 0.7276, 0.154, 0.728, 0.154, 0.7211, 0.1612, 0.7276, 0.1612, 0.7339, 0.154, 0.7339, 0.154, 0.728, 0.1612, 0.7339, 0.1612, 0.75, 0.154, 0.75, 0.154, 0.7339, 0.1542, 0.7138, 0.154, 0.7211, 0.147, 0.7211, 0.1474, 0.7138, 0.154, 0.7211, 0.154, 0.728, 0.1472, 0.7278, 0.147, 0.7211, 0.154, 0.728, 0.154, 0.7339, 0.1476, 0.7333, 0.1472, 0.7278, 0.154, 0.7339, 0.154, 0.75, 0.1479, 0.75, 0.1476, 0.7333, 0.1474, 0.7138, 0.147, 0.7211, 0.1411, 0.721, 0.1411, 0.7138, 0.147, 0.7211, 0.1472, 0.7278, 0.1417, 0.7274, 0.1411, 0.721, 0.1472, 0.7278, 0.1476, 0.7333, 0.1427, 0.7323, 0.1417, 0.7274, 0.1476, 0.7333, 0.1479, 0.75, 0.1433, 0.75, 0.1427, 0.7323, 0.1411, 0.7138, 0.1411, 0.721, 0.125, 0.721, 0.125, 0.7138, 0.1411, 0.721, 0.1417, 0.7274, 0.125, 0.7271, 0.125, 0.721, 0.1417, 0.7274, 0.1427, 0.7323, 0.125, 0.7317, 0.125, 0.7271, 0.1427, 0.7323, 0.1433, 0.75, 0.1403, 0.75, 0.125, 0.7317, 0.4112, 0.9638, 0.4112, 0.9708, 0.404, 0.9711, 0.4042, 0.9637, 0.4112, 0.9708, 0.4113, 0.9776, 0.404, 0.978, 0.404, 0.9711, 0.4113, 0.9776, 0.4112, 0.9839, 0.404, 0.9839, 0.404, 0.978, 0.4112, 0.9839, 0.4112, 1.0, 0.404, 1.0, 0.404, 0.9839, 0.4042, 0.9637, 0.404, 0.9711, 0.397, 0.9711, 0.3974, 0.9638, 0.404, 0.9711, 0.404, 0.978, 0.3972, 0.9778, 0.397, 0.9711, 0.404, 0.978, 0.404, 0.9839, 0.3976, 0.9833, 0.3972, 0.9778, 0.404, 0.9839, 0.404, 1.0, 0.3979, 1.0, 0.3976, 0.9833, 0.3974, 0.9638, 0.397, 0.9711, 0.3911, 0.971, 0.3911, 0.9638, 0.397, 0.9711, 0.3972, 0.9778, 0.3917, 0.9774, 0.3911, 0.971, 0.3972, 0.9778, 0.3976, 0.9833, 0.3927, 0.9823, 0.3917, 0.9774, 0.3976, 0.9833, 0.3979, 1.0, 0.3933, 1.0, 0.3927, 0.9823, 0.3911, 0.9638, 0.3911, 0.971, 0.375, 0.971, 0.375, 0.9638, 0.3911, 0.971, 0.3917, 0.9774, 0.375, 0.9771, 0.375, 0.971, 0.3917, 0.9774, 0.3927, 0.9823, 0.375, 0.9817, 0.375, 0.9771, 0.3927, 0.9823, 0.3933, 1.0, 0.3903, 1.0, 0.375, 0.9817, 0.4112, 0.03625, 0.4042, 0.03625, 0.4039, 0.02896, 0.4112, 0.02918, 0.4042, 0.03625, 0.3974, 0.03625, 0.397, 0.02895, 0.4039, 0.02896, 0.3974, 0.03625, 0.3911, 0.03625, 0.3911, 0.02901, 0.397, 0.02895, 0.3911, 0.03625, 0.375, 0.03625, 0.375, 0.02905, 0.3911, 0.02901, 0.4112, 0.02918, 0.4039, 0.02896, 0.4039, 0.02204, 0.4112, 0.02238, 0.4039, 0.02896, 0.397, 0.02895, 0.3972, 0.02222, 0.4039, 0.02204, 0.397, 0.02895, 0.3911, 0.02901, 0.3917, 0.02264, 0.3972, 0.02222, 0.3911, 0.02901, 0.375, 0.02905, 0.375, 0.02288, 0.3917, 0.02264, 0.4112, 0.02238, 0.4039, 0.02204, 0.404, 0.01605, 0.4112, 0.01611, 0.4039, 0.02204, 0.3972, 0.02222, 0.3976, 0.01674, 0.404, 0.01605, 0.3972, 0.02222, 0.3917, 0.02264, 0.3927, 0.01773, 0.3976, 0.01674, 0.3917, 0.02264, 0.375, 0.02288, 0.375, 0.01825, 0.3927, 0.01773, 0.4112, 0.01611, 0.404, 0.01605, 0.404, 0.0, 0.4112, 0.0, 0.404, 0.01605, 0.3976, 0.01674, 0.3979, 0.0, 0.404, 0.0, 0.3976, 0.01674, 0.3927, 0.01773, 0.3933, 0.0, 0.3979, 0.0, 0.3927, 0.01773, 0.375, 0.01825, 0.375, 0.01532, 0.3933, 0.0, 0.5888, 0.9637, 0.5958, 0.9638, 0.5961, 0.971, 0.5888, 0.9708, 0.5958, 0.9638, 0.6026, 0.9638, 0.603, 0.971, 0.5961, 0.971, 0.6026, 0.9638, 0.6089, 0.9638, 0.6089, 0.971, 0.603, 0.971, 0.6089, 0.9638, 0.625, 0.9638, 0.625, 0.971, 0.6089, 0.971, 0.5888, 0.9708, 0.5961, 0.971, 0.5961, 0.978, 0.5888, 0.9776, 0.5961, 0.971, 0.603, 0.971, 0.6028, 0.9778, 0.5961, 0.978, 0.603, 0.971, 0.6089, 0.971, 0.6083, 0.9774, 0.6028, 0.9778, 0.6089, 0.971, 0.625, 0.971, 0.625, 0.9771, 0.6083, 0.9774, 0.5888, 0.9776, 0.5961, 0.978, 0.596, 0.9839, 0.5888, 0.9839, 0.5961, 0.978, 0.6028, 0.9778, 0.6024, 0.9833, 0.596, 0.9839, 0.6028, 0.9778, 0.6083, 0.9774, 0.6073, 0.9823, 0.6024, 0.9833, 0.6083, 0.9774, 0.625, 0.9771, 0.625, 0.9817, 0.6073, 0.9823, 0.5888, 0.9839, 0.596, 0.9839, 0.596, 1.0, 0.5888, 1.0, 0.596, 0.9839, 0.6024, 0.9833, 0.6021, 1.0, 0.596, 1.0, 0.6024, 0.9833, 0.6073, 0.9823, 0.6067, 1.0, 0.6021, 1.0, 0.6073, 0.9823, 0.625, 0.9817, 0.625, 0.9847, 0.6067, 1.0, 0.8387, 0.7137, 0.8458, 0.7138, 0.8461, 0.721, 0.8388, 0.7208, 0.8458, 0.7138, 0.8526, 0.7138, 0.853, 0.721, 0.8461, 0.721, 0.8526, 0.7138, 0.8589, 0.7138, 0.8589, 0.721, 0.853, 0.721, 0.8589, 0.7138, 0.875, 0.7138, 0.875, 0.721, 0.8589, 0.721, 0.8388, 0.7208, 0.8461, 0.721, 0.8461, 0.728, 0.8388, 0.7276, 0.8461, 0.721, 0.853, 0.721, 0.8528, 0.7278, 0.8461, 0.728, 0.853, 0.721, 0.8589, 0.721, 0.8583, 0.7274, 0.8528, 0.7278, 0.8589, 0.721, 0.875, 0.721, 0.875, 0.7271, 0.8583, 0.7274, 0.8388, 0.7276, 0.8461, 0.728, 0.846, 0.7339, 0.8388, 0.7339, 0.8461, 0.728, 0.8528, 0.7278, 0.8524, 0.7333, 0.846, 0.7339, 0.8528, 0.7278, 0.8583, 0.7274, 0.8573, 0.7323, 0.8524, 0.7333, 0.8583, 0.7274, 0.875, 0.7271, 0.875, 0.7317, 0.8573, 0.7323, 0.8388, 0.7339, 0.846, 0.7339, 0.846, 0.75, 0.8388, 0.75, 0.846, 0.7339, 0.8524, 0.7333, 0.8521, 0.75, 0.846, 0.75, 0.8524, 0.7333, 0.8573, 0.7323, 0.8567, 0.75, 0.8521, 0.75, 0.8573, 0.7323, 0.875, 0.7317, 0.875, 0.7347, 0.8567, 0.75, 0.5888, 0.03625, 0.5887, 0.02918, 0.596, 0.02887, 0.5958, 0.03625, 0.5887, 0.02918, 0.5888, 0.02238, 0.596, 0.02201, 0.596, 0.02887, 0.5888, 0.02238, 0.5888, 0.01611, 0.596, 0.01609, 0.596, 0.02201, 0.5888, 0.01611, 0.5888, 0.0, 0.596, 0.0, 0.596, 0.01609, 0.5958, 0.03625, 0.596, 0.02887, 0.603, 0.02887, 0.6026, 0.03625, 0.596, 0.02887, 0.596, 0.02201, 0.6028, 0.02218, 0.603, 0.02887, 0.596, 0.02201, 0.596, 0.01609, 0.6024, 0.01675, 0.6028, 0.02218, 0.596, 0.01609, 0.596, 0.0, 0.6021, 0.0, 0.6024, 0.01675, 0.6026, 0.03625, 0.603, 0.02887, 0.6089, 0.02897, 0.6089, 0.03625, 0.603, 0.02887, 0.6028, 0.02218, 0.6083, 0.02262, 0.6089, 0.02897, 0.6028, 0.02218, 0.6024, 0.01675, 0.6073, 0.01773, 0.6083, 0.02262, 0.6024, 0.01675, 0.6021, 0.0, 0.6067, 0.0, 0.6073, 0.01773, 0.6089, 0.03625, 0.6089, 0.02897, 0.625, 0.02905, 0.625, 0.03625, 0.6089, 0.02897, 0.6083, 0.02262, 0.625, 0.02288, 0.625, 0.02905, 0.6083, 0.02262, 0.6073, 0.01773, 0.625, 0.01825, 0.625, 0.02288, 0.6073, 0.01773, 0.6067, 0.0, 0.6097, 0.0, 0.625, 0.01825, 0.1612, 0.5362, 0.1542, 0.5362, 0.1539, 0.529, 0.1612, 0.5292, 0.1542, 0.5362, 0.1474, 0.5362, 0.147, 0.529, 0.1539, 0.529, 0.1474, 0.5362, 0.1411, 0.5362, 0.1411, 0.529, 0.147, 0.529, 0.1411, 0.5362, 0.125, 0.5362, 0.125, 0.529, 0.1411, 0.529, 0.1612, 0.5292, 0.1539, 0.529, 0.1539, 0.522, 0.1612, 0.5224, 0.1539, 0.529, 0.147, 0.529, 0.1472, 0.5222, 0.1539, 0.522, 0.147, 0.529, 0.1411, 0.529, 0.1417, 0.5226, 0.1472, 0.5222, 0.1411, 0.529, 0.125, 0.529, 0.125, 0.5229, 0.1417, 0.5226, 0.1612, 0.5224, 0.1539, 0.522, 0.154, 0.5161, 0.1613, 0.5161, 0.1539, 0.522, 0.1472, 0.5222, 0.1476, 0.5167, 0.154, 0.5161, 0.1472, 0.5222, 0.1417, 0.5226, 0.1427, 0.5177, 0.1476, 0.5167, 0.1417, 0.5226, 0.125, 0.5229, 0.125, 0.5183, 0.1427, 0.5177, 0.1613, 0.5161, 0.154, 0.5161, 0.154, 0.5, 0.1612, 0.5, 0.154, 0.5161, 0.1476, 0.5167, 0.1479, 0.5, 0.154, 0.5, 0.1476, 0.5167, 0.1427, 0.5177, 0.1433, 0.5, 0.1479, 0.5, 0.1427, 0.5177, 0.125, 0.5183, 0.125, 0.5153, 0.1433, 0.5, 0.4112, 0.2138, 0.4112, 0.2208, 0.404, 0.2211, 0.4042, 0.2137, 0.4112, 0.2208, 0.4113, 0.2276, 0.404, 0.228, 0.404, 0.2211, 0.4113, 0.2276, 0.4112, 0.2339, 0.404, 0.2339, 0.404, 0.228, 0.4112, 0.2339, 0.4112, 0.25, 0.404, 0.25, 0.404, 0.2339, 0.4042, 0.2137, 0.404, 0.2211, 0.397, 0.2211, 0.3974, 0.2138, 0.404, 0.2211, 0.404, 0.228, 0.3972, 0.2278, 0.397, 0.2211, 0.404, 0.228, 0.404, 0.2339, 0.3976, 0.2333, 0.3972, 0.2278, 0.404, 0.2339, 0.404, 0.25, 0.3979, 0.25, 0.3976, 0.2333, 0.3974, 0.2138, 0.397, 0.2211, 0.3911, 0.221, 0.3911, 0.2138, 0.397, 0.2211, 0.3972, 0.2278, 0.3917, 0.2274, 0.3911, 0.221, 0.3972, 0.2278, 0.3976, 0.2333, 0.3927, 0.2323, 0.3917, 0.2274, 0.3976, 0.2333, 0.3979, 0.25, 0.3933, 0.25, 0.3927, 0.2323, 0.3911, 0.2138, 0.3911, 0.221, 0.375, 0.221, 0.375, 0.2138, 0.3911, 0.221, 0.3917, 0.2274, 0.375, 0.2271, 0.375, 0.221, 0.3917, 0.2274, 0.3927, 0.2323, 0.375, 0.2317, 0.375, 0.2271, 0.3927, 0.2323, 0.3933, 0.25, 0.3903, 0.25, 0.375, 0.2317, 0.4112, 0.2862, 0.4042, 0.2862, 0.4039, 0.279, 0.4112, 0.2792, 0.4042, 0.2862, 0.3974, 0.2862, 0.397, 0.279, 0.4039, 0.279, 0.3974, 0.2862, 0.3911, 0.2862, 0.3911, 0.279, 0.397, 0.279, 0.3911, 0.2862, 0.375, 0.2862, 0.375, 0.279, 0.3911, 0.279, 0.4112, 0.2792, 0.4039, 0.279, 0.4039, 0.272, 0.4112, 0.2724, 0.4039, 0.279, 0.397, 0.279, 0.3972, 0.2722, 0.4039, 0.272, 0.397, 0.279, 0.3911, 0.279, 0.3917, 0.2726, 0.3972, 0.2722, 0.3911, 0.279, 0.375, 0.279, 0.375, 0.2729, 0.3917, 0.2726, 0.4112, 0.2724, 0.4039, 0.272, 0.404, 0.2661, 0.4112, 0.2661, 0.4039, 0.272, 0.3972, 0.2722, 0.3976, 0.2667, 0.404, 0.2661, 0.3972, 0.2722, 0.3917, 0.2726, 0.3927, 0.2677, 0.3976, 0.2667, 0.3917, 0.2726, 0.375, 0.2729, 0.375, 0.2683, 0.3927, 0.2677, 0.4112, 0.2661, 0.404, 0.2661, 0.404, 0.25, 0.4112, 0.25, 0.404, 0.2661, 0.3976, 0.2667, 0.3979, 0.25, 0.404, 0.25, 0.3976, 0.2667, 0.3927, 0.2677, 0.3933, 0.25, 0.3979, 0.25, 0.3927, 0.2677, 0.375, 0.2683, 0.375, 0.2653, 0.3933, 0.25, 0.8388, 0.5362, 0.8387, 0.5292, 0.846, 0.5289, 0.8458, 0.5362, 0.8387, 0.5292, 0.8388, 0.5224, 0.846, 0.522, 0.846, 0.5289, 0.8388, 0.5224, 0.8388, 0.5161, 0.846, 0.5161, 0.846, 0.522, 0.8388, 0.5161, 0.8388, 0.5, 0.846, 0.5, 0.846, 0.5161, 0.8458, 0.5362, 0.846, 0.5289, 0.853, 0.5289, 0.8526, 0.5362, 0.846, 0.5289, 0.846, 0.522, 0.8528, 0.5222, 0.853, 0.5289, 0.846, 0.522, 0.846, 0.5161, 0.8524, 0.5167, 0.8528, 0.5222, 0.846, 0.5161, 0.846, 0.5, 0.8521, 0.5, 0.8524, 0.5167, 0.8526, 0.5362, 0.853, 0.5289, 0.8589, 0.529, 0.8589, 0.5362, 0.853, 0.5289, 0.8528, 0.5222, 0.8583, 0.5226, 0.8589, 0.529, 0.8528, 0.5222, 0.8524, 0.5167, 0.8573, 0.5177, 0.8583, 0.5226, 0.8524, 0.5167, 0.8521, 0.5, 0.8567, 0.5, 0.8573, 0.5177, 0.8589, 0.5362, 0.8589, 0.529, 0.875, 0.529, 0.875, 0.5362, 0.8589, 0.529, 0.8583, 0.5226, 0.875, 0.5229, 0.875, 0.529, 0.8583, 0.5226, 0.8573, 0.5177, 0.875, 0.5183, 0.875, 0.5229, 0.8573, 0.5177, 0.8567, 0.5, 0.8597, 0.5, 0.875, 0.5183, 0.5888, 0.2862, 0.5887, 0.2792, 0.596, 0.2789, 0.5958, 0.2862, 0.5887, 0.2792, 0.5888, 0.2724, 0.596, 0.272, 0.596, 0.2789, 0.5888, 0.2724, 0.5888, 0.2661, 0.596, 0.2661, 0.596, 0.272, 0.5888, 0.2661, 0.5888, 0.25, 0.596, 0.25, 0.596, 0.2661, 0.5958, 0.2862, 0.596, 0.2789, 0.603, 0.2789, 0.6026, 0.2862, 0.596, 0.2789, 0.596, 0.272, 0.6028, 0.2722, 0.603, 0.2789, 0.596, 0.272, 0.596, 0.2661, 0.6024, 0.2667, 0.6028, 0.2722, 0.596, 0.2661, 0.596, 0.25, 0.6021, 0.25, 0.6024, 0.2667, 0.6026, 0.2862, 0.603, 0.2789, 0.6089, 0.279, 0.6089, 0.2862, 0.603, 0.2789, 0.6028, 0.2722, 0.6083, 0.2726, 0.6089, 0.279, 0.6028, 0.2722, 0.6024, 0.2667, 0.6073, 0.2677, 0.6083, 0.2726, 0.6024, 0.2667, 0.6021, 0.25, 0.6067, 0.25, 0.6073, 0.2677, 0.6089, 0.2862, 0.6089, 0.279, 0.625, 0.279, 0.625, 0.2862, 0.6089, 0.279, 0.6083, 0.2726, 0.625, 0.2729, 0.625, 0.279, 0.6083, 0.2726, 0.6073, 0.2677, 0.625, 0.2683, 0.625, 0.2729, 0.6073, 0.2677, 0.6067, 0.25, 0.6097, 0.25, 0.625, 0.2683, 0.5888, 0.2137, 0.5958, 0.2138, 0.5961, 0.221, 0.5888, 0.2208, 0.5958, 0.2138, 0.6026, 0.2138, 0.603, 0.221, 0.5961, 0.221, 0.6026, 0.2138, 0.6089, 0.2138, 0.6089, 0.221, 0.603, 0.221, 0.6089, 0.2138, 0.625, 0.2138, 0.625, 0.221, 0.6089, 0.221, 0.5888, 0.2208, 0.5961, 0.221, 0.5961, 0.228, 0.5888, 0.2276, 0.5961, 0.221, 0.603, 0.221, 0.6028, 0.2278, 0.5961, 0.228, 0.603, 0.221, 0.6089, 0.221, 0.6083, 0.2274, 0.6028, 0.2278, 0.6089, 0.221, 0.625, 0.221, 0.625, 0.2271, 0.6083, 0.2274, 0.5888, 0.2276, 0.5961, 0.228, 0.596, 0.2339, 0.5888, 0.2339, 0.5961, 0.228, 0.6028, 0.2278, 0.6024, 0.2333, 0.596, 0.2339, 0.6028, 0.2278, 0.6083, 0.2274, 0.6073, 0.2323, 0.6024, 0.2333, 0.6083, 0.2274, 0.625, 0.2271, 0.625, 0.2317, 0.6073, 0.2323, 0.5888, 0.2339, 0.596, 0.2339, 0.596, 0.25, 0.5888, 0.25, 0.596, 0.2339, 0.6024, 0.2333, 0.6021, 0.25, 0.596, 0.25, 0.6024, 0.2333, 0.6073, 0.2323, 0.6067, 0.25, 0.6021, 0.25, 0.6073, 0.2323, 0.625, 0.2317, 0.625, 0.2347, 0.6067, 0.25, 0.3387, 0.7137, 0.3458, 0.7138, 0.3461, 0.721, 0.3388, 0.7208, 0.3458, 0.7138, 0.3526, 0.7138, 0.353, 0.721, 0.3461, 0.721, 0.3526, 0.7138, 0.3589, 0.7138, 0.3589, 0.721, 0.353, 0.721, 0.3589, 0.7138, 0.375, 0.7138, 0.375, 0.721, 0.3589, 0.721, 0.3388, 0.7208, 0.3461, 0.721, 0.3461, 0.728, 0.3388, 0.7276, 0.3461, 0.721, 0.353, 0.721, 0.3528, 0.7278, 0.3461, 0.728, 0.353, 0.721, 0.3589, 0.721, 0.3583, 0.7274, 0.3528, 0.7278, 0.3589, 0.721, 0.375, 0.721, 0.375, 0.7271, 0.3583, 0.7274, 0.3388, 0.7276, 0.3461, 0.728, 0.346, 0.7339, 0.3388, 0.7339, 0.3461, 0.728, 0.3528, 0.7278, 0.3524, 0.7333, 0.346, 0.7339, 0.3528, 0.7278, 0.3583, 0.7274, 0.3573, 0.7323, 0.3524, 0.7333, 0.3583, 0.7274, 0.375, 0.7271, 0.375, 0.7317, 0.3573, 0.7323, 0.3388, 0.7339, 0.346, 0.7339, 0.346, 0.75, 0.3388, 0.75, 0.346, 0.7339, 0.3524, 0.7333, 0.3521, 0.75, 0.346, 0.75, 0.3524, 0.7333, 0.3573, 0.7323, 0.3567, 0.75, 0.3521, 0.75, 0.3573, 0.7323, 0.375, 0.7317, 0.3801, 0.75, 0.3567, 0.75, 0.4112, 0.7138, 0.4112, 0.7208, 0.404, 0.7211, 0.4042, 0.7138, 0.4112, 0.7208, 0.4113, 0.7276, 0.404, 0.728, 0.404, 0.7211, 0.4113, 0.7276, 0.4112, 0.7339, 0.404, 0.7339, 0.404, 0.728, 0.4112, 0.7339, 0.4112, 0.75, 0.404, 0.75, 0.404, 0.7339, 0.4042, 0.7138, 0.404, 0.7211, 0.397, 0.7211, 0.3974, 0.7138, 0.404, 0.7211, 0.404, 0.728, 0.3972, 0.7278, 0.397, 0.7211, 0.404, 0.728, 0.404, 0.7339, 0.3976, 0.7333, 0.3972, 0.7278, 0.404, 0.7339, 0.404, 0.75, 0.3979, 0.75, 0.3976, 0.7333, 0.3974, 0.7138, 0.397, 0.7211, 0.3911, 0.721, 0.3911, 0.7138, 0.397, 0.7211, 0.3972, 0.7278, 0.3917, 0.7274, 0.3911, 0.721, 0.3972, 0.7278, 0.3976, 0.7333, 0.3927, 0.7323, 0.3917, 0.7274, 0.3976, 0.7333, 0.3979, 0.75, 0.3933, 0.75, 0.3927, 0.7323, 0.3911, 0.7138, 0.3911, 0.721, 0.375, 0.721, 0.375, 0.7138, 0.3911, 0.721, 0.3917, 0.7274, 0.375, 0.7271, 0.375, 0.721, 0.3917, 0.7274, 0.3927, 0.7323, 0.375, 0.7317, 0.375, 0.7271, 0.3927, 0.7323, 0.3933, 0.75, 0.3801, 0.75, 0.375, 0.7317, 0.4112, 0.7862, 0.4042, 0.7862, 0.4039, 0.779, 0.4112, 0.7792, 0.4042, 0.7862, 0.3974, 0.7862, 0.397, 0.779, 0.4039, 0.779, 0.3974, 0.7862, 0.3911, 0.7862, 0.3911, 0.779, 0.397, 0.779, 0.3911, 0.7862, 0.375, 0.7862, 0.375, 0.779, 0.3911, 0.779, 0.4112, 0.7792, 0.4039, 0.779, 0.4039, 0.772, 0.4112, 0.7724, 0.4039, 0.779, 0.397, 0.779, 0.3972, 0.7722, 0.4039, 0.772, 0.397, 0.779, 0.3911, 0.779, 0.3917, 0.7726, 0.3972, 0.7722, 0.3911, 0.779, 0.375, 0.779, 0.375, 0.7729, 0.3917, 0.7726, 0.4112, 0.7724, 0.4039, 0.772, 0.404, 0.7661, 0.4112, 0.7661, 0.4039, 0.772, 0.3972, 0.7722, 0.3976, 0.7667, 0.404, 0.7661, 0.3972, 0.7722, 0.3917, 0.7726, 0.3927, 0.7677, 0.3976, 0.7667, 0.3917, 0.7726, 0.375, 0.7729, 0.375, 0.7683, 0.3927, 0.7677, 0.4112, 0.7661, 0.404, 0.7661, 0.404, 0.75, 0.4112, 0.75, 0.404, 0.7661, 0.3976, 0.7667, 0.3979, 0.75, 0.404, 0.75, 0.3976, 0.7667, 0.3927, 0.7677, 0.3933, 0.75, 0.3979, 0.75, 0.3927, 0.7677, 0.375, 0.7683, 0.3801, 0.75, 0.3933, 0.75, 0.6612, 0.7138, 0.6612, 0.7208, 0.654, 0.7211, 0.6542, 0.7138, 0.6612, 0.7208, 0.6613, 0.7276, 0.654, 0.728, 0.654, 0.7211, 0.6613, 0.7276, 0.6612, 0.7339, 0.654, 0.7339, 0.654, 0.728, 0.6612, 0.7339, 0.6612, 0.75, 0.654, 0.75, 0.654, 0.7339, 0.6542, 0.7138, 0.654, 0.7211, 0.647, 0.7211, 0.6474, 0.7138, 0.654, 0.7211, 0.654, 0.728, 0.6472, 0.7278, 0.647, 0.7211, 0.654, 0.728, 0.654, 0.7339, 0.6476, 0.7333, 0.6472, 0.7278, 0.654, 0.7339, 0.654, 0.75, 0.6479, 0.75, 0.6476, 0.7333, 0.6474, 0.7138, 0.647, 0.7211, 0.6411, 0.721, 0.6411, 0.7138, 0.647, 0.7211, 0.6472, 0.7278, 0.6417, 0.7274, 0.6411, 0.721, 0.6472, 0.7278, 0.6476, 0.7333, 0.6427, 0.7323, 0.6417, 0.7274, 0.6476, 0.7333, 0.6479, 0.75, 0.6433, 0.75, 0.6427, 0.7323, 0.6411, 0.7138, 0.6411, 0.721, 0.625, 0.721, 0.625, 0.7138, 0.6411, 0.721, 0.6417, 0.7274, 0.625, 0.7271, 0.625, 0.721, 0.6417, 0.7274, 0.6427, 0.7323, 0.625, 0.7317, 0.625, 0.7271, 0.6427, 0.7323, 0.6433, 0.75, 0.625, 0.7449, 0.625, 0.7317, 0.5888, 0.7862, 0.5887, 0.7792, 0.596, 0.7789, 0.5958, 0.7863, 0.5887, 0.7792, 0.5888, 0.7724, 0.596, 0.772, 0.596, 0.7789, 0.5888, 0.7724, 0.5888, 0.7661, 0.596, 0.7661, 0.596, 0.772, 0.5888, 0.7661, 0.5888, 0.75, 0.596, 0.75, 0.596, 0.7661, 0.5958, 0.7863, 0.596, 0.7789, 0.603, 0.7789, 0.6026, 0.7863, 0.596, 0.7789, 0.596, 0.772, 0.6028, 0.7722, 0.603, 0.7789, 0.596, 0.772, 0.596, 0.7661, 0.6024, 0.7667, 0.6028, 0.7722, 0.596, 0.7661, 0.596, 0.75, 0.6021, 0.75, 0.6024, 0.7667, 0.6026, 0.7863, 0.603, 0.7789, 0.6089, 0.779, 0.6089, 0.7862, 0.603, 0.7789, 0.6028, 0.7722, 0.6083, 0.7726, 0.6089, 0.779, 0.6028, 0.7722, 0.6024, 0.7667, 0.6073, 0.7677, 0.6083, 0.7726, 0.6024, 0.7667, 0.6021, 0.75, 0.6067, 0.75, 0.6073, 0.7677, 0.6089, 0.7862, 0.6089, 0.779, 0.625, 0.779, 0.625, 0.7862, 0.6089, 0.779, 0.6083, 0.7726, 0.625, 0.7729, 0.625, 0.779, 0.6083, 0.7726, 0.6073, 0.7677, 0.625, 0.7683, 0.625, 0.7729, 0.6073, 0.7677, 0.6067, 0.75, 0.625, 0.7449, 0.625, 0.7683, 0.5888, 0.7137, 0.5958, 0.7138, 0.5961, 0.721, 0.5888, 0.7208, 0.5958, 0.7138, 0.6026, 0.7138, 0.603, 0.721, 0.5961, 0.721, 0.6026, 0.7138, 0.6089, 0.7138, 0.6089, 0.721, 0.603, 0.721, 0.6089, 0.7138, 0.625, 0.7138, 0.625, 0.721, 0.6089, 0.721, 0.5888, 0.7208, 0.5961, 0.721, 0.5961, 0.728, 0.5888, 0.7276, 0.5961, 0.721, 0.603, 0.721, 0.6028, 0.7278, 0.5961, 0.728, 0.603, 0.721, 0.6089, 0.721, 0.6083, 0.7274, 0.6028, 0.7278, 0.6089, 0.721, 0.625, 0.721, 0.625, 0.7271, 0.6083, 0.7274, 0.5888, 0.7276, 0.5961, 0.728, 0.596, 0.7339, 0.5888, 0.7339, 0.5961, 0.728, 0.6028, 0.7278, 0.6024, 0.7333, 0.596, 0.7339, 0.6028, 0.7278, 0.6083, 0.7274, 0.6073, 0.7323, 0.6024, 0.7333, 0.6083, 0.7274, 0.625, 0.7271, 0.625, 0.7317, 0.6073, 0.7323, 0.5888, 0.7339, 0.596, 0.7339, 0.596, 0.75, 0.5888, 0.75, 0.596, 0.7339, 0.6024, 0.7333, 0.6021, 0.75, 0.596, 0.75, 0.6024, 0.7333, 0.6073, 0.7323, 0.6067, 0.75, 0.6021, 0.75, 0.6073, 0.7323, 0.625, 0.7317, 0.625, 0.7449, 0.6067, 0.75, 0.3388, 0.5362, 0.3388, 0.5292, 0.346, 0.5289, 0.3458, 0.5362, 0.3388, 0.5292, 0.3388, 0.5224, 0.346, 0.522, 0.346, 0.5289, 0.3388, 0.5224, 0.3388, 0.5161, 0.346, 0.5161, 0.346, 0.522, 0.3388, 0.5161, 0.3388, 0.5, 0.346, 0.5, 0.346, 0.5161, 0.3458, 0.5362, 0.346, 0.5289, 0.353, 0.5289, 0.3526, 0.5362, 0.346, 0.5289, 0.346, 0.522, 0.3528, 0.5222, 0.353, 0.5289, 0.346, 0.522, 0.346, 0.5161, 0.3524, 0.5167, 0.3528, 0.5222, 0.346, 0.5161, 0.346, 0.5, 0.3521, 0.5, 0.3524, 0.5167, 0.3526, 0.5362, 0.353, 0.5289, 0.3589, 0.529, 0.3589, 0.5362, 0.353, 0.5289, 0.3528, 0.5222, 0.3583, 0.5226, 0.3589, 0.529, 0.3528, 0.5222, 0.3524, 0.5167, 0.3573, 0.5177, 0.3583, 0.5226, 0.3524, 0.5167, 0.3521, 0.5, 0.3567, 0.5, 0.3573, 0.5177, 0.3589, 0.5362, 0.3589, 0.529, 0.375, 0.529, 0.375, 0.5362, 0.3589, 0.529, 0.3583, 0.5226, 0.375, 0.5229, 0.375, 0.529, 0.3583, 0.5226, 0.3573, 0.5177, 0.375, 0.5183, 0.375, 0.5229, 0.3573, 0.5177, 0.3567, 0.5, 0.375, 0.5051, 0.375, 0.5183, 0.4112, 0.4638, 0.4112, 0.4708, 0.404, 0.4711, 0.4042, 0.4637, 0.4112, 0.4708, 0.4113, 0.4776, 0.404, 0.478, 0.404, 0.4711, 0.4113, 0.4776, 0.4112, 0.4839, 0.404, 0.4839, 0.404, 0.478, 0.4112, 0.4839, 0.4112, 0.5, 0.404, 0.5, 0.404, 0.4839, 0.4042, 0.4637, 0.404, 0.4711, 0.397, 0.4711, 0.3974, 0.4638, 0.404, 0.4711, 0.404, 0.478, 0.3972, 0.4778, 0.397, 0.4711, 0.404, 0.478, 0.404, 0.4839, 0.3976, 0.4833, 0.3972, 0.4778, 0.404, 0.4839, 0.404, 0.5, 0.3979, 0.5, 0.3976, 0.4833, 0.3974, 0.4638, 0.397, 0.4711, 0.3911, 0.471, 0.3911, 0.4638, 0.397, 0.4711, 0.3972, 0.4778, 0.3917, 0.4774, 0.3911, 0.471, 0.3972, 0.4778, 0.3976, 0.4833, 0.3927, 0.4823, 0.3917, 0.4774, 0.3976, 0.4833, 0.3979, 0.5, 0.3933, 0.5, 0.3927, 0.4823, 0.3911, 0.4638, 0.3911, 0.471, 0.375, 0.471, 0.375, 0.4638, 0.3911, 0.471, 0.3917, 0.4774, 0.375, 0.4771, 0.375, 0.471, 0.3917, 0.4774, 0.3927, 0.4823, 0.375, 0.4817, 0.375, 0.4771, 0.3927, 0.4823, 0.3933, 0.5, 0.375, 0.5051, 0.375, 0.4817, 0.4112, 0.5362, 0.4042, 0.5362, 0.4039, 0.529, 0.4112, 0.5292, 0.4042, 0.5362, 0.3974, 0.5362, 0.397, 0.529, 0.4039, 0.529, 0.3974, 0.5362, 0.3911, 0.5362, 0.3911, 0.529, 0.397, 0.529, 0.3911, 0.5362, 0.375, 0.5362, 0.375, 0.529, 0.3911, 0.529, 0.4112, 0.5292, 0.4039, 0.529, 0.4039, 0.522, 0.4112, 0.5224, 0.4039, 0.529, 0.397, 0.529, 0.3972, 0.5222, 0.4039, 0.522, 0.397, 0.529, 0.3911, 0.529, 0.3917, 0.5226, 0.3972, 0.5222, 0.3911, 0.529, 0.375, 0.529, 0.375, 0.5229, 0.3917, 0.5226, 0.4112, 0.5224, 0.4039, 0.522, 0.404, 0.5161, 0.4112, 0.5161, 0.4039, 0.522, 0.3972, 0.5222, 0.3976, 0.5167, 0.404, 0.5161, 0.3972, 0.5222, 0.3917, 0.5226, 0.3927, 0.5177, 0.3976, 0.5167, 0.3917, 0.5226, 0.375, 0.5229, 0.375, 0.5183, 0.3927, 0.5177, 0.4112, 0.5161, 0.404, 0.5161, 0.404, 0.5, 0.4112, 0.5, 0.404, 0.5161, 0.3976, 0.5167, 0.3979, 0.5, 0.404, 0.5, 0.3976, 0.5167, 0.3927, 0.5177, 0.3933, 0.5, 0.3979, 0.5, 0.3927, 0.5177, 0.375, 0.5183, 0.375, 0.5051, 0.3933, 0.5, 0.6612, 0.5362, 0.6542, 0.5362, 0.6539, 0.529, 0.6612, 0.5292, 0.6542, 0.5362, 0.6474, 0.5362, 0.647, 0.529, 0.6539, 0.529, 0.6474, 0.5362, 0.6411, 0.5362, 0.6411, 0.529, 0.647, 0.529, 0.6411, 0.5362, 0.625, 0.5362, 0.625, 0.529, 0.6411, 0.529, 0.6612, 0.5292, 0.6539, 0.529, 0.6539, 0.522, 0.6612, 0.5224, 0.6539, 0.529, 0.647, 0.529, 0.6472, 0.5222, 0.6539, 0.522, 0.647, 0.529, 0.6411, 0.529, 0.6417, 0.5226, 0.6472, 0.5222, 0.6411, 0.529, 0.625, 0.529, 0.625, 0.5229, 0.6417, 0.5226, 0.6612, 0.5224, 0.6539, 0.522, 0.654, 0.5161, 0.6612, 0.5161, 0.6539, 0.522, 0.6472, 0.5222, 0.6476, 0.5167, 0.654, 0.5161, 0.6472, 0.5222, 0.6417, 0.5226, 0.6427, 0.5177, 0.6476, 0.5167, 0.6417, 0.5226, 0.625, 0.5229, 0.625, 0.5183, 0.6427, 0.5177, 0.6612, 0.5161, 0.654, 0.5161, 0.654, 0.5, 0.6612, 0.5, 0.654, 0.5161, 0.6476, 0.5167, 0.6479, 0.5, 0.654, 0.5, 0.6476, 0.5167, 0.6427, 0.5177, 0.6433, 0.5, 0.6479, 0.5, 0.6427, 0.5177, 0.625, 0.5183, 0.6199, 0.5, 0.6433, 0.5, 0.5888, 0.5362, 0.5887, 0.5292, 0.596, 0.5289, 0.5958, 0.5362, 0.5887, 0.5292, 0.5888, 0.5224, 0.596, 0.522, 0.596, 0.5289, 0.5888, 0.5224, 0.5888, 0.5161, 0.596, 0.5161, 0.596, 0.522, 0.5888, 0.5161, 0.5888, 0.5, 0.596, 0.5, 0.596, 0.5161, 0.5958, 0.5362, 0.596, 0.5289, 0.603, 0.5289, 0.6026, 0.5362, 0.596, 0.5289, 0.596, 0.522, 0.6028, 0.5222, 0.603, 0.5289, 0.596, 0.522, 0.596, 0.5161, 0.6024, 0.5167, 0.6028, 0.5222, 0.596, 0.5161, 0.596, 0.5, 0.6021, 0.5, 0.6024, 0.5167, 0.6026, 0.5362, 0.603, 0.5289, 0.6089, 0.529, 0.6089, 0.5362, 0.603, 0.5289, 0.6028, 0.5222, 0.6083, 0.5226, 0.6089, 0.529, 0.6028, 0.5222, 0.6024, 0.5167, 0.6073, 0.5177, 0.6083, 0.5226, 0.6024, 0.5167, 0.6021, 0.5, 0.6067, 0.5, 0.6073, 0.5177, 0.6089, 0.5362, 0.6089, 0.529, 0.625, 0.529, 0.625, 0.5362, 0.6089, 0.529, 0.6083, 0.5226, 0.625, 0.5229, 0.625, 0.529, 0.6083, 0.5226, 0.6073, 0.5177, 0.625, 0.5183, 0.625, 0.5229, 0.6073, 0.5177, 0.6067, 0.5, 0.6199, 0.5, 0.625, 0.5183, 0.5888, 0.4637, 0.5958, 0.4638, 0.5961, 0.471, 0.5888, 0.4708, 0.5958, 0.4638, 0.6026, 0.4638, 0.603, 0.471, 0.5961, 0.471, 0.6026, 0.4638, 0.6089, 0.4638, 0.6089, 0.471, 0.603, 0.471, 0.6089, 0.4638, 0.625, 0.4638, 0.625, 0.471, 0.6089, 0.471, 0.5888, 0.4708, 0.5961, 0.471, 0.5961, 0.478, 0.5888, 0.4776, 0.5961, 0.471, 0.603, 0.471, 0.6028, 0.4778, 0.5961, 0.478, 0.603, 0.471, 0.6089, 0.471, 0.6083, 0.4774, 0.6028, 0.4778, 0.6089, 0.471, 0.625, 0.471, 0.625, 0.4771, 0.6083, 0.4774, 0.5888, 0.4776, 0.5961, 0.478, 0.596, 0.4839, 0.5888, 0.4839, 0.5961, 0.478, 0.6028, 0.4778, 0.6024, 0.4833, 0.596, 0.4839, 0.6028, 0.4778, 0.6083, 0.4774, 0.6073, 0.4823, 0.6024, 0.4833, 0.6083, 0.4774, 0.625, 0.4771, 0.625, 0.4817, 0.6073, 0.4823, 0.5888, 0.4839, 0.596, 0.4839, 0.596, 0.5, 0.5888, 0.5, 0.596, 0.4839, 0.6024, 0.4833, 0.6021, 0.5, 0.596, 0.5, 0.6024, 0.4833, 0.6073, 0.4823, 0.6067, 0.5, 0.6021, 0.5, 0.6073, 0.4823, 0.625, 0.4817, 0.6199, 0.5, 0.6067, 0.5, 0.1612, 0.5362, 0.1612, 0.7138, 0.1542, 0.7138, 0.1542, 0.5362, 0.1542, 0.5362, 0.1542, 0.7138, 0.1474, 0.7138, 0.1474, 0.5362, 0.1474, 0.5362, 0.1474, 0.7138, 0.1411, 0.7138, 0.1411, 0.5362, 0.1411, 0.5362, 0.1411, 0.7138, 0.125, 0.7138, 0.125, 0.5362, 0.375, 0.2138, 0.375, 0.03625, 0.3911, 0.03625, 0.3911, 0.2138, 0.3911, 0.2138, 0.3911, 0.03625, 0.3974, 0.03625, 0.3974, 0.2138, 0.3974, 0.2138, 0.3974, 0.03625, 0.4042, 0.03625, 0.4042, 0.2137, 0.4042, 0.2137, 0.4042, 0.03625, 0.4112, 0.03625, 0.4112, 0.2138, 0.4112, 0.9638, 0.5888, 0.9637, 0.5888, 0.9708, 0.4112, 0.9708, 0.4112, 0.9708, 0.5888, 0.9708, 0.5888, 0.9776, 0.4113, 0.9776, 0.4113, 0.9776, 0.5888, 0.9776, 0.5888, 0.9839, 0.4112, 0.9839, 0.4112, 0.9839, 0.5888, 0.9839, 0.5888, 1.0, 0.4112, 1.0, 0.4112, 0.0, 0.5888, 0.0, 0.5888, 0.01611, 0.4112, 0.01611, 0.4112, 0.01611, 0.5888, 0.01611, 0.5888, 0.02238, 0.4112, 0.02238, 0.4112, 0.02238, 0.5888, 0.02238, 0.5887, 0.02918, 0.4112, 0.02918, 0.4112, 0.02918, 0.5887, 0.02918, 0.5888, 0.03625, 0.4112, 0.03625, 0.8387, 0.7137, 0.8388, 0.5362, 0.8458, 0.5362, 0.8458, 0.7138, 0.8458, 0.7138, 0.8458, 0.5362, 0.8526, 0.5362, 0.8526, 0.7138, 0.8526, 0.7138, 0.8526, 0.5362, 0.8589, 0.5362, 0.8589, 0.7138, 0.8589, 0.7138, 0.8589, 0.5362, 0.875, 0.5362, 0.875, 0.7138, 0.625, 0.03625, 0.625, 0.2138, 0.6089, 0.2138, 0.6089, 0.03625, 0.6089, 0.03625, 0.6089, 0.2138, 0.6026, 0.2138, 0.6026, 0.03625, 0.6026, 0.03625, 0.6026, 0.2138, 0.5958, 0.2138, 0.5958, 0.03625, 0.5958, 0.03625, 0.5958, 0.2138, 0.5888, 0.2137, 0.5888, 0.03625, 0.5888, 0.2862, 0.4112, 0.2862, 0.4112, 0.2792, 0.5887, 0.2792, 0.5887, 0.2792, 0.4112, 0.2792, 0.4112, 0.2724, 0.5888, 0.2724, 0.5888, 0.2724, 0.4112, 0.2724, 0.4112, 0.2661, 0.5888, 0.2661, 0.5888, 0.2661, 0.4112, 0.2661, 0.4112, 0.25, 0.5888, 0.25, 0.5888, 0.25, 0.4112, 0.25, 0.4112, 0.2339, 0.5888, 0.2339, 0.5888, 0.2339, 0.4112, 0.2339, 0.4113, 0.2276, 0.5888, 0.2276, 0.5888, 0.2276, 0.4113, 0.2276, 0.4112, 0.2208, 0.5888, 0.2208, 0.5888, 0.2208, 0.4112, 0.2208, 0.4112, 0.2138, 0.5888, 0.2137, 0.1612, 0.5362, 0.1612, 0.5362, 0.1612, 0.5292, 0.1613, 0.5292, 0.1613, 0.5292, 0.1612, 0.5292, 0.1612, 0.5224, 0.1612, 0.5224, 0.1612, 0.5224, 0.1612, 0.5224, 0.1613, 0.5161, 0.1613, 0.5161, 0.1613, 0.5161, 0.1613, 0.5161, 0.1612, 0.5, 0.1612, 0.5, 0.375, 0.2862, 0.375, 0.2862, 0.3911, 0.2862, 0.3911, 0.2862, 0.3911, 0.2862, 0.3911, 0.2862, 0.3974, 0.2862, 0.3974, 0.2862, 0.3974, 0.2862, 0.3974, 0.2862, 0.4042, 0.2862, 0.4042, 0.2862, 0.4042, 0.2862, 0.4042, 0.2862, 0.4112, 0.2862, 0.4112, 0.2862, 0.7796, 0.5362, 0.6612, 0.5362, 0.6612, 0.5292, 0.7796, 0.5292, 0.7796, 0.5292, 0.6612, 0.5292, 0.6612, 0.5224, 0.7796, 0.5224, 0.7796, 0.5224, 0.6612, 0.5224, 0.6612, 0.5161, 0.7796, 0.5161, 0.7796, 0.5161, 0.6612, 0.5161, 0.6612, 0.5, 0.7796, 0.5, 0.625, 0.3454, 0.625, 0.4638, 0.6089, 0.4638, 0.6089, 0.3454, 0.6089, 0.3454, 0.6089, 0.4638, 0.6026, 0.4638, 0.6026, 0.3454, 0.6026, 0.3454, 0.6026, 0.4638, 0.5958, 0.4638, 0.5958, 0.3454, 0.5958, 0.3454, 0.5958, 0.4638, 0.5888, 0.4637, 0.5888, 0.3454, 0.5888, 0.5362, 0.4112, 0.5362, 0.4112, 0.5292, 0.5887, 0.5292, 0.5887, 0.5292, 0.4112, 0.5292, 0.4112, 0.5224, 0.5888, 0.5224, 0.5888, 0.5224, 0.4112, 0.5224, 0.4112, 0.5161, 0.5888, 0.5161, 0.5888, 0.5161, 0.4112, 0.5161, 0.4112, 0.5, 0.5888, 0.5, 0.5888, 0.5, 0.4112, 0.5, 0.4112, 0.4839, 0.5888, 0.4839, 0.5888, 0.4839, 0.4112, 0.4839, 0.4113, 0.4776, 0.5888, 0.4776, 0.5888, 0.4776, 0.4113, 0.4776, 0.4112, 0.4708, 0.5888, 0.4708, 0.5888, 0.4708, 0.4112, 0.4708, 0.4112, 0.4638, 0.5888, 0.4637, 0.3387, 0.7137, 0.3388, 0.5362, 0.3458, 0.5362, 0.3458, 0.7138, 0.3458, 0.7138, 0.3458, 0.5362, 0.3526, 0.5362, 0.3526, 0.7138, 0.3526, 0.7138, 0.3526, 0.5362, 0.3589, 0.5362, 0.3589, 0.7138, 0.3589, 0.7138, 0.3589, 0.5362, 0.375, 0.5362, 0.375, 0.7138, 0.375, 0.7138, 0.375, 0.5362, 0.3911, 0.5362, 0.3911, 0.7138, 0.3911, 0.7138, 0.3911, 0.5362, 0.3974, 0.5362, 0.3974, 0.7138, 0.3974, 0.7138, 0.3974, 0.5362, 0.4042, 0.5362, 0.4042, 0.7138, 0.4042, 0.7138, 0.4042, 0.5362, 0.4112, 0.5362, 0.4112, 0.7138, 0.6612, 0.5362, 0.6612, 0.7138, 0.6542, 0.7138, 0.6542, 0.5362, 0.6542, 0.5362, 0.6542, 0.7138, 0.6474, 0.7138, 0.6474, 0.5362, 0.6474, 0.5362, 0.6474, 0.7138, 0.6411, 0.7138, 0.6411, 0.5362, 0.6411, 0.5362, 0.6411, 0.7138, 0.625, 0.7138, 0.625, 0.5362, 0.625, 0.5362, 0.625, 0.7138, 0.6089, 0.7138, 0.6089, 0.5362, 0.6089, 0.5362, 0.6089, 0.7138, 0.6026, 0.7138, 0.6026, 0.5362, 0.6026, 0.5362, 0.6026, 0.7138, 0.5958, 0.7138, 0.5958, 0.5362, 0.5958, 0.5362, 0.5958, 0.7138, 0.5888, 0.7137, 0.5888, 0.5362, 0.5888, 0.7862, 0.4112, 0.7862, 0.4112, 0.7792, 0.5887, 0.7792, 0.5887, 0.7792, 0.4112, 0.7792, 0.4112, 0.7724, 0.5888, 0.7724, 0.5888, 0.7724, 0.4112, 0.7724, 0.4112, 0.7661, 0.5888, 0.7661, 0.5888, 0.7661, 0.4112, 0.7661, 0.4112, 0.75, 0.5888, 0.75, 0.5888, 0.75, 0.4112, 0.75, 0.4112, 0.7339, 0.5888, 0.7339, 0.5888, 0.7339, 0.4112, 0.7339, 0.4113, 0.7276, 0.5888, 0.7276, 0.5888, 0.7276, 0.4113, 0.7276, 0.4112, 0.7208, 0.5888, 0.7208, 0.5888, 0.7208, 0.4112, 0.7208, 0.4112, 0.7138, 0.5888, 0.7137, 0.2204, 0.7137, 0.3387, 0.7137, 0.3388, 0.7208, 0.2204, 0.7208, 0.2204, 0.7208, 0.3388, 0.7208, 0.3388, 0.7276, 0.2204, 0.7276, 0.2204, 0.7276, 0.3388, 0.7276, 0.3388, 0.7339, 0.2204, 0.7339, 0.2204, 0.7339, 0.3388, 0.7339, 0.3388, 0.75, 0.2204, 0.75, 0.375, 0.9046, 0.375, 0.7862, 0.3911, 0.7862, 0.3911, 0.9046, 0.3911, 0.9046, 0.3911, 0.7862, 0.3974, 0.7862, 0.3974, 0.9046, 0.3974, 0.9046, 0.3974, 0.7862, 0.4042, 0.7862, 0.4042, 0.9046, 0.4042, 0.9046, 0.4042, 0.7862, 0.4112, 0.7862, 0.4112, 0.9046, 0.8387, 0.7137, 0.8387, 0.7137, 0.8388, 0.7208, 0.8388, 0.7208, 0.8388, 0.7208, 0.8388, 0.7208, 0.8388, 0.7276, 0.8388, 0.7276, 0.8388, 0.7276, 0.8388, 0.7276, 0.8388, 0.7339, 0.8388, 0.7339, 0.8388, 0.7339, 0.8388, 0.7339, 0.8388, 0.75, 0.8388, 0.75, 0.625, 0.9638, 0.625, 0.9638, 0.6089, 0.9638, 0.6089, 0.9637, 0.6089, 0.9637, 0.6089, 0.9638, 0.6026, 0.9638, 0.6026, 0.9638, 0.6026, 0.9638, 0.6026, 0.9638, 0.5958, 0.9638, 0.5958, 0.9638, 0.5958, 0.9638, 0.5958, 0.9638, 0.5888, 0.9637, 0.5888, 0.9637, 0.2204, 0.5362, 0.3388, 0.5362, 0.3387, 0.7137, 0.2204, 0.7137, 0.1612, 0.5362, 0.1612, 0.5362, 0.1612, 0.7138, 0.1612, 0.7138, 0.191, 0.5362, 0.2204, 0.5362, 0.2204, 0.7137, 0.191, 0.7137, 0.5958, 0.7863, 0.5958, 0.9046, 0.5888, 0.9046, 0.5888, 0.7862, 0.5958, 0.934, 0.5958, 0.9638, 0.5888, 0.9637, 0.5888, 0.934, 0.6026, 0.7863, 0.6026, 0.9046, 0.5958, 0.9046, 0.5958, 0.7863, 0.6026, 0.934, 0.6026, 0.9638, 0.5958, 0.9638, 0.5958, 0.934, 0.6089, 0.7862, 0.6089, 0.9046, 0.6026, 0.9046, 0.6026, 0.7863, 0.6089, 0.934, 0.6089, 0.9637, 0.6026, 0.9638, 0.6026, 0.934, 0.625, 0.7862, 0.625, 0.9046, 0.6089, 0.9046, 0.6089, 0.7862, 0.625, 0.934, 0.625, 0.9638, 0.6089, 0.9637, 0.6089, 0.934, 0.6612, 0.7339, 0.7796, 0.7339, 0.7796, 0.75, 0.6612, 0.75, 0.809, 0.7339, 0.8388, 0.7339, 0.8388, 0.75, 0.809, 0.75, 0.6613, 0.7276, 0.7796, 0.7276, 0.7796, 0.7339, 0.6612, 0.7339, 0.809, 0.7276, 0.8388, 0.7276, 0.8388, 0.7339, 0.809, 0.7339, 0.6612, 0.7208, 0.7796, 0.7208, 0.7796, 0.7276, 0.6613, 0.7276, 0.809, 0.7208, 0.8388, 0.7208, 0.8388, 0.7276, 0.809, 0.7276, 0.6612, 0.7138, 0.7796, 0.7137, 0.7796, 0.7208, 0.6612, 0.7208, 0.809, 0.7137, 0.8387, 0.7137, 0.8388, 0.7208, 0.809, 0.7208, 0.4042, 0.9637, 0.4042, 0.9638, 0.4112, 0.9638, 0.4112, 0.9638, 0.4042, 0.934, 0.4042, 0.9046, 0.4112, 0.9046, 0.4112, 0.934, 0.3974, 0.9638, 0.3974, 0.9638, 0.4042, 0.9638, 0.4042, 0.9637, 0.3974, 0.934, 0.3974, 0.9046, 0.4042, 0.9046, 0.4042, 0.934, 0.3911, 0.9638, 0.3911, 0.9637, 0.3974, 0.9638, 0.3974, 0.9638, 0.3911, 0.934, 0.3911, 0.9046, 0.3974, 0.9046, 0.3974, 0.934, 0.375, 0.9638, 0.375, 0.9638, 0.3911, 0.9637, 0.3911, 0.9638, 0.375, 0.934, 0.375, 0.9046, 0.3911, 0.9046, 0.3911, 0.934, 0.1612, 0.7339, 0.1612, 0.7339, 0.1612, 0.75, 0.1612, 0.75, 0.191, 0.7339, 0.2204, 0.7339, 0.2204, 0.75, 0.191, 0.75, 0.1612, 0.7276, 0.1612, 0.7276, 0.1612, 0.7339, 0.1612, 0.7339, 0.191, 0.7276, 0.2204, 0.7276, 0.2204, 0.7339, 0.191, 0.7339, 0.1612, 0.7208, 0.1613, 0.7208, 0.1612, 0.7276, 0.1612, 0.7276, 0.191, 0.7208, 0.2204, 0.7208, 0.2204, 0.7276, 0.191, 0.7276, 0.1612, 0.7138, 0.1612, 0.7138, 0.1613, 0.7208, 0.1612, 0.7208, 0.191, 0.7137, 0.2204, 0.7137, 0.2204, 0.7208, 0.191, 0.7208, 0.5958, 0.2862, 0.5958, 0.2862, 0.5888, 0.2862, 0.5888, 0.2862, 0.5958, 0.316, 0.5958, 0.3454, 0.5888, 0.3454, 0.5888, 0.316, 0.6026, 0.2862, 0.6026, 0.2862, 0.5958, 0.2862, 0.5958, 0.2862, 0.6026, 0.316, 0.6026, 0.3454, 0.5958, 0.3454, 0.5958, 0.316, 0.6089, 0.2862, 0.6089, 0.2862, 0.6026, 0.2862, 0.6026, 0.2862, 0.6089, 0.316, 0.6089, 0.3454, 0.6026, 0.3454, 0.6026, 0.316, 0.625, 0.2862, 0.625, 0.2862, 0.6089, 0.2862, 0.6089, 0.2862, 0.625, 0.316, 0.625, 0.3454, 0.6089, 0.3454, 0.6089, 0.316, 0.8388, 0.5161, 0.8388, 0.5161, 0.8388, 0.5, 0.8388, 0.5, 0.809, 0.5161, 0.7796, 0.5161, 0.7796, 0.5, 0.809, 0.5, 0.8388, 0.5224, 0.8388, 0.5224, 0.8388, 0.5161, 0.8388, 0.5161, 0.809, 0.5224, 0.7796, 0.5224, 0.7796, 0.5161, 0.809, 0.5161, 0.8387, 0.5292, 0.8388, 0.5292, 0.8388, 0.5224, 0.8388, 0.5224, 0.809, 0.5292, 0.7796, 0.5292, 0.7796, 0.5224, 0.809, 0.5224, 0.8388, 0.5362, 0.8388, 0.5362, 0.8388, 0.5292, 0.8387, 0.5292, 0.809, 0.5362, 0.7796, 0.5362, 0.7796, 0.5292, 0.809, 0.5292, 0.4042, 0.4637, 0.4042, 0.3454, 0.4112, 0.3454, 0.4112, 0.4638, 0.4042, 0.316, 0.4042, 0.2862, 0.4112, 0.2862, 0.4112, 0.316, 0.3974, 0.4638, 0.3974, 0.3454, 0.4042, 0.3454, 0.4042, 0.4637, 0.3974, 0.316, 0.3974, 0.2862, 0.4042, 0.2862, 0.4042, 0.316, 0.3911, 0.4638, 0.3911, 0.3454, 0.3974, 0.3454, 0.3974, 0.4638, 0.3911, 0.316, 0.3911, 0.2862, 0.3974, 0.2862, 0.3974, 0.316, 0.375, 0.4638, 0.375, 0.3454, 0.3911, 0.3454, 0.3911, 0.4638, 0.375, 0.316, 0.375, 0.2862, 0.3911, 0.2862, 0.3911, 0.316, 0.3388, 0.5161, 0.2204, 0.5161, 0.2204, 0.5, 0.3388, 0.5, 0.191, 0.5161, 0.1613, 0.5161, 0.1612, 0.5, 0.191, 0.5, 0.3388, 0.5224, 0.2204, 0.5224, 0.2204, 0.5161, 0.3388, 0.5161, 0.191, 0.5224, 0.1612, 0.5224, 0.1613, 0.5161, 0.191, 0.5161, 0.3388, 0.5292, 0.2204, 0.5292, 0.2204, 0.5224, 0.3388, 0.5224, 0.191, 0.5292, 0.1613, 0.5292, 0.1612, 0.5224, 0.191, 0.5224, 0.3388, 0.5362, 0.2204, 0.5362, 0.2204, 0.5292, 0.3388, 0.5292, 0.191, 0.5362, 0.1612, 0.5362, 0.1613, 0.5292, 0.191, 0.5292, 0.4112, 0.2862, 0.5888, 0.2862, 0.5888, 0.2862, 0.4112, 0.2862, 0.4112, 0.316, 0.5888, 0.316, 0.5888, 0.3454, 0.4112, 0.3454, 0.6612, 0.5362, 0.7796, 0.5362, 0.7796, 0.7137, 0.6612, 0.7138, 0.809, 0.5362, 0.8388, 0.5362, 0.8387, 0.7137, 0.809, 0.7137, 0.4112, 0.7862, 0.5888, 0.7862, 0.5888, 0.9046, 0.4112, 0.9046, 0.4112, 0.934, 0.5888, 0.934, 0.5888, 0.9637, 0.4112, 0.9638, 0.4112, 0.9046, 0.5888, 0.9046, 0.5888, 0.934, 0.4112, 0.934, 0.7796, 0.5362, 0.809, 0.5362, 0.809, 0.7137, 0.7796, 0.7137, 0.4112, 0.2862, 0.5888, 0.2862, 0.5888, 0.316, 0.4112, 0.316, 0.2204, 0.5362, 0.191, 0.5362, 0.191, 0.5292, 0.2204, 0.5292, 0.2204, 0.5292, 0.191, 0.5292, 0.191, 0.5224, 0.2204, 0.5224, 0.2204, 0.5224, 0.191, 0.5224, 0.191, 0.5161, 0.2204, 0.5161, 0.2204, 0.5161, 0.191, 0.5161, 0.191, 0.5, 0.2204, 0.5, 0.375, 0.3454, 0.375, 0.316, 0.3911, 0.316, 0.3911, 0.3454, 0.3911, 0.3454, 0.3911, 0.316, 0.3974, 0.316, 0.3974, 0.3454, 0.3974, 0.3454, 0.3974, 0.316, 0.4042, 0.316, 0.4042, 0.3454, 0.4042, 0.3454, 0.4042, 0.316, 0.4112, 0.316, 0.4112, 0.3454, 0.8388, 0.5362, 0.809, 0.5362, 0.809, 0.5292, 0.8388, 0.5292, 0.8388, 0.5292, 0.809, 0.5292, 0.809, 0.5224, 0.8388, 0.5224, 0.8388, 0.5224, 0.809, 0.5224, 0.809, 0.5161, 0.8388, 0.5161, 0.8388, 0.5161, 0.809, 0.5161, 0.809, 0.5, 0.8388, 0.5, 0.625, 0.2862, 0.625, 0.316, 0.6089, 0.316, 0.6089, 0.2862, 0.6089, 0.2862, 0.6089, 0.316, 0.6026, 0.316, 0.6026, 0.2862, 0.6026, 0.2862, 0.6026, 0.316, 0.5958, 0.316, 0.5958, 0.2862, 0.5958, 0.2862, 0.5958, 0.316, 0.5888, 0.316, 0.5888, 0.2862, 0.1612, 0.7138, 0.191, 0.7137, 0.191, 0.7208, 0.1613, 0.7208, 0.1613, 0.7208, 0.191, 0.7208, 0.191, 0.7276, 0.1612, 0.7276, 0.1612, 0.7276, 0.191, 0.7276, 0.191, 0.7339, 0.1612, 0.7339, 0.1612, 0.7339, 0.191, 0.7339, 0.191, 0.75, 0.1612, 0.75, 0.375, 0.9638, 0.375, 0.934, 0.3911, 0.934, 0.3911, 0.9637, 0.3911, 0.9637, 0.3911, 0.934, 0.3974, 0.934, 0.3974, 0.9638, 0.3974, 0.9638, 0.3974, 0.934, 0.4042, 0.934, 0.4042, 0.9638, 0.4042, 0.9638, 0.4042, 0.934, 0.4112, 0.934, 0.4112, 0.9638, 0.7796, 0.7137, 0.809, 0.7137, 0.809, 0.7208, 0.7796, 0.7208, 0.7796, 0.7208, 0.809, 0.7208, 0.809, 0.7276, 0.7796, 0.7276, 0.7796, 0.7276, 0.809, 0.7276, 0.809, 0.7339, 0.7796, 0.7339, 0.7796, 0.7339, 0.809, 0.7339, 0.809, 0.75, 0.7796, 0.75, 0.625, 0.9046, 0.625, 0.934, 0.6089, 0.934, 0.6089, 0.9046, 0.6089, 0.9046, 0.6089, 0.934, 0.6026, 0.934, 0.6026, 0.9046, 0.6026, 0.9046, 0.6026, 0.934, 0.5958, 0.934, 0.5958, 0.9046, 0.5958, 0.9046, 0.5958, 0.934, 0.5888, 0.934, 0.5888, 0.9046, 0.1612, 0.5362, 0.191, 0.5362, 0.191, 0.7137, 0.1612, 0.7138])
me_cube_007.materials.append(mat_base)
me_cube_007.materials.append(mat_orange)
me_cube_007.update()

# ---- objects
ob_cube = bpy.data.objects.new('Cube', me_cube_007)

# ---- transforms, parenting, visibility, modifiers, constraints
ob_cube.location = (0.0, 0.0, 0.0)
ob_cube.scale = (0.121, 0.225, 0.005)

# ---- collection membership
col_collection.objects.link(ob_cube)

# ---- scene / render settings (as saved in the file)
scene.frame_start = 1; scene.frame_end = 250; scene.frame_set(1)
scene.render.engine = 'BLENDER_EEVEE_NEXT'
scene.cycles.sampling_pattern = 'TABULATED_SOBOL'
scene.view_settings.view_transform = 'Filmic'
bpy.context.view_layer.update()

# ---- added for rendering (the .blend has no active camera and no usable light): camera, sun
cam_auto = bpy.data.cameras.new('AutoCamera')
cam_auto.lens = 50.0
cam_auto.sensor_width = 36.0
cam_auto.clip_end = 1000.0
ob_auto_camera = bpy.data.objects.new('AutoCamera', cam_auto)
scene.collection.objects.link(ob_auto_camera)
ob_auto_camera.location = (0.472829, -0.567394, 0.378263)
ob_auto_camera.rotation_euler = (1.09748, -7.21219e-08, 0.694738)
scene.camera = ob_auto_camera
light_auto_sun = bpy.data.lights.new('AutoSun', 'SUN')
light_auto_sun.energy = 3.0
light_auto_sun.angle = 0.0523599
ob_auto_sun = bpy.data.objects.new('AutoSun', light_auto_sun)
scene.collection.objects.link(ob_auto_sun)
ob_auto_sun.rotation_euler = (0.872665, 0.174533, 0.523599)
bpy.context.view_layer.update()
